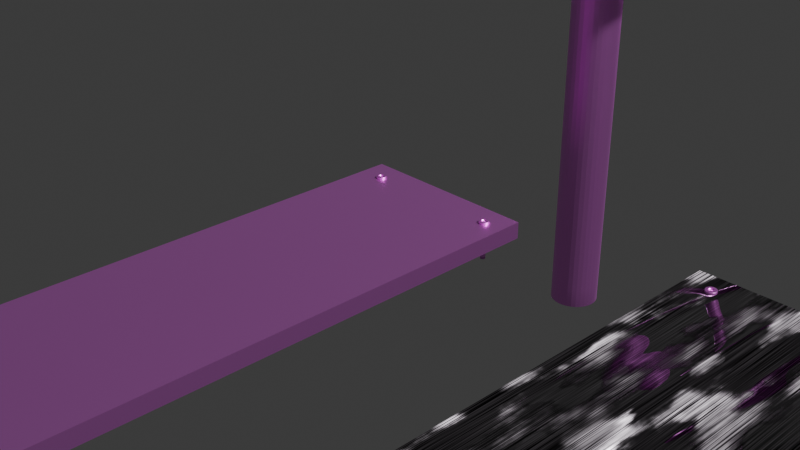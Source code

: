 # Source: 4_2_ShadingPractice1_July30th2024_MetalPlates.blend  (saved by Blender 4.2.66; exported with 4.5.12 LTS)
import bpy
from mathutils import Matrix  # noqa: F401  (used for matrix-valued properties, if any)

bpy.ops.wm.read_factory_settings(use_empty=True)
scene = bpy.context.scene
scene.name = 'Scene'

# ---- collections
col_collection = bpy.data.collections.new('Collection'); scene.collection.children.link(col_collection)

# ---- images (referenced by path relative to the original .blend; pixels are not part of the script)
import os
ASSET_DIR = os.environ.get("B2B_ASSET_DIR", "")  # directory of the original .blend (textures are referenced by path, not embedded)
HERE = os.path.dirname(os.path.abspath(__file__))  # packed textures are extracted next to this script under _unpacked/

def load_image(name, relpath, width, height, colorspace="sRGB"):
    """Load a texture the original file referenced (path relative to the .blend, or extracted next to this script)."""
    p = next((c for c in (os.path.join(HERE, relpath), os.path.join(ASSET_DIR, relpath)) if relpath and os.path.exists(c)), "")
    if p:
        img = bpy.data.images.load(p, check_existing=True)
        img.name = name
    else:  # same state as the original file: an image datablock whose file is absent (Cycles renders it pink)
        img = bpy.data.images.new(name, width, height)
        img.source = "FILE"
        img.filepath = "//" + (relpath or name)
    img.colorspace_settings.name = colorspace
    return img
img_metal_material_png_001 = load_image('metal_material.PNG.001', 'MaterialImages/metal_material.PNG', 1024, 1024, 'Non-Color')
img_metal_material_png_003 = load_image('metal_material.PNG.003', 'MaterialImages/metal_material.PNG', 1024, 1024, 'Non-Color')

# ---- materials (node trees are filled in below, after node groups)
mat_material_002 = bpy.data.materials.new('Material.002')
mat_material_002.displacement_method = 'BOTH'
mat_material_003 = bpy.data.materials.new('Material.003')
mat_material_003.displacement_method = 'BOTH'
mat_brushedmetal6 = bpy.data.materials.new('BrushedMetal6')

# ---- node groups
ng_geometry_nodes = bpy.data.node_groups.new('Geometry Nodes', 'GeometryNodeTree')
_s = ng_geometry_nodes.interface.new_socket(name='Geometry', in_out='OUTPUT', socket_type='NodeSocketGeometry')
_s = ng_geometry_nodes.interface.new_socket(name='Geometry', in_out='INPUT', socket_type='NodeSocketGeometry')
ng_geometry_nodes.is_modifier = True
# nodes of 'Geometry Nodes' reference scene objects; filled in after objects exist
ng_geometry_nodes_001 = bpy.data.node_groups.new('Geometry Nodes.001', 'GeometryNodeTree')
_s = ng_geometry_nodes_001.interface.new_socket(name='Geometry', in_out='OUTPUT', socket_type='NodeSocketGeometry')
_s = ng_geometry_nodes_001.interface.new_socket(name='Geometry', in_out='INPUT', socket_type='NodeSocketGeometry')
ng_geometry_nodes_001.is_modifier = True
# nodes of 'Geometry Nodes.001' reference scene objects; filled in after objects exist
ng_geometry_nodes_002 = bpy.data.node_groups.new('Geometry Nodes.002', 'GeometryNodeTree')
_s = ng_geometry_nodes_002.interface.new_socket(name='Geometry', in_out='OUTPUT', socket_type='NodeSocketGeometry')
_s = ng_geometry_nodes_002.interface.new_socket(name='Geometry', in_out='INPUT', socket_type='NodeSocketGeometry')
ng_geometry_nodes_002.is_modifier = True
# nodes of 'Geometry Nodes.002' reference scene objects; filled in after objects exist

# ---- material node trees
mat_material_002.use_nodes = True; mat_material_002.node_tree.nodes.clear()
_N = mat_material_002.node_tree.nodes; _L = mat_material_002.node_tree.links
n0 = _N.new('ShaderNodeBsdfPrincipled'); n0.name = 'Principled BSDF'; n0.location = (55, 274)
n0.inputs[1].default_value = 1.0
n0.inputs[2].default_value = 0.3955
n1 = _N.new('ShaderNodeOutputMaterial'); n1.name = 'Material Output'; n1.location = (418, 274)
n2 = _N.new('ShaderNodeTexImage'); n2.name = 'Image Texture'; n2.location = (-752, 252)
n2.image = img_metal_material_png_001
n3 = _N.new('ShaderNodeBrightContrast'); n3.name = 'Brightness/Contrast'; n3.location = (-428, 289)
n3.inputs[1].default_value = 0.3
n4 = _N.new('ShaderNodeTexCoord'); n4.name = 'Texture Coordinate'; n4.location = (-1282, 56)
n5 = _N.new('ShaderNodeMapping'); n5.name = 'Mapping'; n5.location = (-1068, 67)
n6 = _N.new('ShaderNodeTexImage'); n6.name = 'Image Texture.001'; n6.location = (-881, -100)
n6.image = img_metal_material_png_001
n7 = _N.new('ShaderNodeSeparateColor'); n7.name = 'Separate Color'; n7.location = (-589, -97)
n8 = _N.new('ShaderNodeTexWave'); n8.name = 'Wave Texture'; n8.location = (-625, -303)
n8.bands_direction = 'Y'
n8.inputs[1].default_value = 4.9
n9 = _N.new('ShaderNodeTexNoise'); n9.name = 'Noise Texture.002'; n9.location = (-395, -310)
n9.inputs[2].default_value = 4.7
n9.inputs[4].default_value = 0.0
n10 = _N.new('ShaderNodeBump'); n10.name = 'Bump'; n10.location = (-176, 20)
n10.inputs[0].default_value = 0.925
n10.inputs[1].default_value = 1.0
n10.inputs[2].default_value = 1.0
_L.new(n3.outputs[0], n0.inputs[0])
_L.new(n2.outputs[0], n3.inputs[0])
_L.new(n0.outputs[0], n1.inputs[0])
_L.new(n5.outputs[0], n2.inputs[0])
_L.new(n4.outputs[2], n5.inputs[0])
_L.new(n5.outputs[0], n6.inputs[0])
_L.new(n6.outputs[0], n7.inputs[0])
_L.new(n8.outputs[0], n9.inputs[0])
_L.new(n10.outputs[0], n0.inputs[5])
_L.new(n7.outputs[0], n10.inputs[3])
n1.is_active_output = True
mat_material_003.use_nodes = True; mat_material_003.node_tree.nodes.clear()
_N = mat_material_003.node_tree.nodes; _L = mat_material_003.node_tree.links
n0 = _N.new('ShaderNodeBsdfPrincipled'); n0.name = 'Principled BSDF'; n0.location = (55, 274)
n0.inputs[1].default_value = 1.0
n0.inputs[2].default_value = 0.3955
n1 = _N.new('ShaderNodeOutputMaterial'); n1.name = 'Material Output'; n1.location = (418, 274)
n2 = _N.new('ShaderNodeTexImage'); n2.name = 'Image Texture'; n2.location = (-752, 252)
n2.image = img_metal_material_png_003
n3 = _N.new('ShaderNodeBrightContrast'); n3.name = 'Brightness/Contrast'; n3.location = (-428, 289)
n3.inputs[1].default_value = 0.3
n4 = _N.new('ShaderNodeTexCoord'); n4.name = 'Texture Coordinate'; n4.location = (-1282, 56)
n5 = _N.new('ShaderNodeMapping'); n5.name = 'Mapping'; n5.location = (-1068, 67)
n6 = _N.new('ShaderNodeTexImage'); n6.name = 'Image Texture.001'; n6.location = (-881, -100)
n6.image = img_metal_material_png_003
n7 = _N.new('ShaderNodeSeparateColor'); n7.name = 'Separate Color'; n7.location = (-589, -97)
n8 = _N.new('ShaderNodeTexWave'); n8.name = 'Wave Texture'; n8.location = (-625, -303)
n8.bands_direction = 'Y'
n8.inputs[1].default_value = 4.9
n9 = _N.new('ShaderNodeTexNoise'); n9.name = 'Noise Texture.002'; n9.location = (-395, -310)
n9.inputs[2].default_value = 4.7
n9.inputs[4].default_value = 0.0
n10 = _N.new('ShaderNodeBump'); n10.name = 'Bump'; n10.location = (-176, 20)
n10.inputs[0].default_value = 0.925
n10.inputs[1].default_value = 1.0
n10.inputs[2].default_value = 1.0
_L.new(n3.outputs[0], n0.inputs[0])
_L.new(n2.outputs[0], n3.inputs[0])
_L.new(n0.outputs[0], n1.inputs[0])
_L.new(n5.outputs[0], n2.inputs[0])
_L.new(n4.outputs[2], n5.inputs[0])
_L.new(n5.outputs[0], n6.inputs[0])
_L.new(n6.outputs[0], n7.inputs[0])
_L.new(n8.outputs[0], n9.inputs[0])
_L.new(n10.outputs[0], n0.inputs[5])
_L.new(n7.outputs[0], n10.inputs[3])
n1.is_active_output = True
mat_brushedmetal6.use_nodes = True; mat_brushedmetal6.node_tree.nodes.clear()
_N = mat_brushedmetal6.node_tree.nodes; _L = mat_brushedmetal6.node_tree.links
n0 = _N.new('ShaderNodeBsdfPrincipled'); n0.name = 'Principled BSDF'; n0.location = (228, 300)
n0.distribution = 'GGX'
n0.subsurface_method = 'RANDOM_WALK_SKIN'
n0.inputs[1].default_value = 1.0
n0.inputs[3].default_value = 1.45
n0.inputs[13].default_value = 0.0
n0.inputs[27].default_value = (0.0, 0.0, 0.0, 1.0)
n0.inputs[28].default_value = 1.0
n1 = _N.new('ShaderNodeOutputMaterial'); n1.name = 'Material Output'; n1.location = (518, 300)
n2 = _N.new('ShaderNodeTexCoord'); n2.name = 'Texture Coordinate'; n2.location = (-1149, 195)
n3 = _N.new('ShaderNodeMapping'); n3.name = 'Mapping'; n3.location = (-928, 226)
n3.inputs[3].default_value = (39.6, 1.0, 1.0)
n4 = _N.new('ShaderNodeTexNoise'); n4.name = 'Noise Texture'; n4.location = (-710, 227)
n4.inputs[2].default_value = 6.4
n4.inputs[4].default_value = 0.0
n5 = _N.new('ShaderNodeTexNoise'); n5.name = 'Noise Texture.001'; n5.location = (-708, -206)
n5.inputs[2].default_value = 7.7
n5.inputs[3].default_value = 8.7
n5.inputs[4].default_value = 0.4583
n6 = _N.new('ShaderNodeValToRGB'); n6.name = 'Color Ramp'; n6.location = (-490, 233)
while len(n6.color_ramp.elements) > 1: n6.color_ramp.elements.remove(n6.color_ramp.elements[-1])
n6.color_ramp.elements[0].position = 0.3136; n6.color_ramp.elements[0].color = (0.0, 0.0, 0.0, 1.0)
_e = n6.color_ramp.elements.new(1.0); _e.color = (1.0, 1.0, 1.0, 1.0)
n7 = _N.new('ShaderNodeMix'); n7.name = 'Mix'; n7.location = (-170, 246)
n7.data_type = 'RGBA'
n7.blend_type = 'MULTIPLY'
n7.inputs[0].default_value = 1.0
n7.inputs[7].default_value = (1.0, 0.9072, 0.9985, 1.0)
n8 = _N.new('ShaderNodeMath'); n8.name = 'Math'; n8.location = (8, -54)
n8.operation = 'MULTIPLY'
n8.inputs[1].default_value = 2.3
n9 = _N.new('ShaderNodeBump'); n9.name = 'Bump'; n9.location = (-162, -372)
n9.inputs[1].default_value = 1.0
n9.inputs[2].default_value = 1.0
n10 = _N.new('ShaderNodeTexNoise'); n10.name = 'Noise Texture.002'; n10.location = (-442, -423)
n10.inputs[2].default_value = -0.5
n10.inputs[3].default_value = 3.3
n10.inputs[4].default_value = 0.0
n10.inputs[8].default_value = 7.7
n11 = _N.new('ShaderNodeValToRGB'); n11.name = 'Color Ramp.001'; n11.location = (-307, -92)
while len(n11.color_ramp.elements) > 1: n11.color_ramp.elements.remove(n11.color_ramp.elements[-1])
n11.color_ramp.elements[0].position = 0.4682; n11.color_ramp.elements[0].color = (0.0, 0.0, 0.0, 1.0)
_e = n11.color_ramp.elements.new(1.0); _e.color = (1.0, 1.0, 1.0, 1.0)
_L.new(n0.outputs[0], n1.inputs[0])
_L.new(n3.outputs[0], n4.inputs[0])
_L.new(n2.outputs[0], n3.inputs[0])
_L.new(n8.outputs[0], n0.inputs[2])
_L.new(n9.outputs[0], n0.inputs[5])
_L.new(n7.outputs[2], n0.inputs[0])
_L.new(n6.outputs[0], n7.inputs[6])
_L.new(n4.outputs[0], n6.inputs[0])
_L.new(n5.outputs[0], n11.inputs[0])
_L.new(n11.outputs[0], n8.inputs[0])
_L.new(n10.outputs[0], n9.inputs[3])
n1.is_active_output = True

# ---- world
world_world = bpy.data.worlds.new('World'); scene.world = world_world
world_world.use_nodes = True; world_world.node_tree.nodes.clear()
_N = world_world.node_tree.nodes; _L = world_world.node_tree.links
n0 = _N.new('ShaderNodeOutputWorld'); n0.name = 'World Output'; n0.location = (300, 300)
n1 = _N.new('ShaderNodeBackground'); n1.name = 'Background'; n1.location = (10, 300)
n1.inputs[0].default_value = (0.05088, 0.05088, 0.05088, 1.0)
_L.new(n1.outputs[0], n0.inputs[0])
n0.is_active_output = True
world_world.color = (0.05088, 0.05088, 0.05088)
world_world.sun_shadow_jitter_overblur = 0.0

# ---- cameras
cam_camera = bpy.data.cameras.new('Camera')
cam_camera.clip_end = 100.0
cam_camera.ortho_scale = 7.314

# ---- lights
light_light = bpy.data.lights.new('Light', 'SUN')
light_light.angle = 0.1993
light_light.energy = 7.0
light_light.shadow_soft_size = 0.1
light_light.shadow_cascade_max_distance = 1000.0

# ---- meshes
me_cylinder_002 = bpy.data.meshes.new('Cylinder.002')
me_cylinder_002.from_pydata([(0.0, 1.0, -1.0), (0.0, 1.0, 1.0), (0.1951, 0.9808, -1.0), (0.1951, 0.9808, 1.0), (0.3827, 0.9239, -1.0), (0.3827, 0.9239, 1.0), (0.5556, 0.8315, -1.0), (0.5556, 0.8315, 1.0), (0.7071, 0.7071, -1.0), (0.7071, 0.7071, 1.0), (0.8315, 0.5556, -1.0), (0.8315, 0.5556, 1.0), (0.9239, 0.3827, -1.0), (0.9239, 0.3827, 1.0), (0.9808, 0.1951, -1.0), (0.9808, 0.1951, 1.0), (1.0, 0.0, -1.0), (1.0, 0.0, 1.0), (0.9808, -0.1951, -1.0), (0.9808, -0.1951, 1.0), (0.9239, -0.3827, -1.0), (0.9239, -0.3827, 1.0), (0.8315, -0.5556, -1.0), (0.8315, -0.5556, 1.0), (0.7071, -0.7071, -1.0), (0.7071, -0.7071, 1.0), (0.5556, -0.8315, -1.0), (0.5556, -0.8315, 1.0), (0.3827, -0.9239, -1.0), (0.3827, -0.9239, 1.0), (0.1951, -0.9808, -1.0), (0.1951, -0.9808, 1.0), (0.0, -1.0, -1.0), (0.0, -1.0, 1.0), (-0.1951, -0.9808, -1.0), (-0.1951, -0.9808, 1.0), (-0.3827, -0.9239, -1.0), (-0.3827, -0.9239, 1.0), (-0.5556, -0.8315, -1.0), (-0.5556, -0.8315, 1.0), (-0.7071, -0.7071, -1.0), (-0.7071, -0.7071, 1.0), (-0.8315, -0.5556, -1.0), (-0.8315, -0.5556, 1.0), (-0.9239, -0.3827, -1.0), (-0.9239, -0.3827, 1.0), (-0.9808, -0.1951, -1.0), (-0.9808, -0.1951, 1.0), (-1.0, 0.0, -1.0), (-1.0, 0.0, 1.0), (-0.9808, 0.1951, -1.0), (-0.9808, 0.1951, 1.0), (-0.9239, 0.3827, -1.0), (-0.9239, 0.3827, 1.0), (-0.8315, 0.5556, -1.0), (-0.8315, 0.5556, 1.0), (-0.7071, 0.7071, -1.0), (-0.7071, 0.7071, 1.0), (-0.5556, 0.8315, -1.0), (-0.5556, 0.8315, 1.0), (-0.3827, 0.9239, -1.0), (-0.3827, 0.9239, 1.0), (-0.1951, 0.9808, -1.0), (-0.1951, 0.9808, 1.0), (6.131e-08, 1.915, 1.052), (0.3737, 1.879, 1.052), (0.733, 1.77, 1.052), (1.064, 1.593, 1.052), (1.354, 1.354, 1.052), (1.593, 1.064, 1.052), (1.77, 0.733, 1.052), (1.879, 0.3737, 1.052), (1.915, -1.691e-08, 1.052), (1.879, -0.3737, 1.052), (1.77, -0.733, 1.052), (1.593, -1.064, 1.052), (1.354, -1.354, 1.052), (1.064, -1.593, 1.052), (0.733, -1.77, 1.052), (0.3737, -1.879, 1.052), (6.131e-08, -1.915, 1.052), (-0.3737, -1.879, 1.052), (-0.733, -1.77, 1.052), (-1.064, -1.593, 1.052), (-1.354, -1.354, 1.052), (-1.593, -1.064, 1.052), (-1.77, -0.733, 1.052), (-1.879, -0.3737, 1.052), (-1.915, -1.691e-08, 1.052), (-1.879, 0.3737, 1.052), (-1.77, 0.733, 1.052), (-1.593, 1.064, 1.052), (-1.354, 1.354, 1.052), (-1.064, 1.593, 1.052), (-0.733, 1.77, 1.052), (-0.3737, 1.879, 1.052), (1.891e-08, 1.915, 1.23), (0.3737, 1.879, 1.23), (0.733, 1.77, 1.23), (1.064, 1.593, 1.23), (1.354, 1.354, 1.23), (1.593, 1.064, 1.23), (1.77, 0.733, 1.23), (1.879, 0.3737, 1.23), (1.915, -1.691e-08, 1.23), (1.879, -0.3737, 1.23), (1.77, -0.733, 1.23), (1.593, -1.064, 1.23), (1.354, -1.354, 1.23), (1.064, -1.593, 1.23), (0.733, -1.77, 1.23), (0.3737, -1.879, 1.23), (1.891e-08, -1.915, 1.23), (-0.3737, -1.879, 1.23), (-0.733, -1.77, 1.23), (-1.064, -1.593, 1.23), (-1.354, -1.354, 1.23), (-1.593, -1.064, 1.23), (-1.77, -0.733, 1.23), (-1.879, -0.3737, 1.23), (-1.915, -1.691e-08, 1.23), (-1.879, 0.3737, 1.23), (-1.77, 0.733, 1.23), (-1.593, 1.064, 1.23), (-1.354, 1.354, 1.23), (-1.064, 1.593, 1.23), (-0.733, 1.77, 1.23), (-0.3737, 1.879, 1.23), (6.049e-09, 0.9807, 1.23), (0.1913, 0.9618, 1.23), (0.3753, 0.906, 1.23), (0.5448, 0.8154, 1.23), (0.6935, 0.6935, 1.23), (0.8154, 0.5448, 1.23), (0.906, 0.3753, 1.23), (0.9618, 0.1913, 1.23), (0.9807, -2.684e-08, 1.23), (0.9618, -0.1913, 1.23), (0.906, -0.3753, 1.23), (0.8154, -0.5448, 1.23), (0.6935, -0.6935, 1.23), (0.5448, -0.8154, 1.23), (0.3753, -0.906, 1.23), (0.1913, -0.9618, 1.23), (6.049e-09, -0.9807, 1.23), (-0.1913, -0.9618, 1.23), (-0.3753, -0.906, 1.23), (-0.5448, -0.8154, 1.23), (-0.6935, -0.6935, 1.23), (-0.8154, -0.5448, 1.23), (-0.906, -0.3753, 1.23), (-0.9618, -0.1913, 1.23), (-0.9807, -2.684e-08, 1.23), (-0.9618, 0.1913, 1.23), (-0.906, 0.3753, 1.23), (-0.8154, 0.5448, 1.23), (-0.6935, 0.6935, 1.23), (-0.5448, 0.8154, 1.23), (-0.3753, 0.906, 1.23), (-0.1913, 0.9618, 1.23), (5.516e-07, 0.7068, 1.188), (0.1379, 0.6933, 1.188), (0.2705, 0.653, 1.188), (0.5448, 0.8154, 1.188), (0.6935, 0.6935, 1.188), (0.8154, 0.5448, 1.188), (0.906, 0.3753, 1.188), (0.9618, 0.1913, 1.188), (0.7068, 3.262e-08, 1.188), (0.6933, -0.1379, 1.188), (0.653, -0.2705, 1.188), (0.8154, -0.5448, 1.188), (0.6935, -0.6935, 1.188), (0.5448, -0.8154, 1.188), (0.3753, -0.906, 1.188), (0.1913, -0.9618, 1.188), (5.223e-07, -0.7068, 1.188), (-0.1379, -0.6933, 1.188), (-0.2705, -0.653, 1.188), (-0.5448, -0.8154, 1.188), (-0.6935, -0.6935, 1.188), (-0.8154, -0.5448, 1.188), (-0.906, -0.3753, 1.188), (-0.9618, -0.1913, 1.188), (-0.7068, 6.184e-08, 1.188), (-0.6933, 0.1379, 1.188), (-0.653, 0.2705, 1.188), (-0.8154, 0.5448, 1.188), (-0.6935, 0.6935, 1.188), (-0.5448, 0.8154, 1.188), (-0.3753, 0.906, 1.188), (-0.1913, 0.9618, 1.188), (-0.5011, 0.7649, 1.188), (-0.2899, 0.8043, 1.188), (-0.04914, 0.5841, 1.188), (0.2689, 0.5208, 1.188), (0.5757, 0.6322, 1.188), (0.7556, 0.5149, 1.188), (-0.6094, 0.5851, 1.188), (-0.3806, 0.6, 1.188), (-0.09928, 0.4244, 1.188), (0.2541, 0.3541, 1.188), (0.5812, 0.4086, 1.188), (0.787, 0.3073, 1.188), (-0.5014, 0.2714, 1.188), (-0.3307, 0.2606, 1.188), (-0.1476, 0.2384, 1.188), (0.2276, 0.1637, 1.188), (0.4053, 0.1142, 1.188), (0.5671, 0.05888, 1.188), (-0.5671, -0.05888, 1.188), (-0.4053, -0.1142, 1.188), (-0.2276, -0.1637, 1.188), (0.1476, -0.2384, 1.188), (0.3307, -0.2606, 1.188), (0.5014, -0.2714, 1.188), (-0.787, -0.3073, 1.188), (-0.5812, -0.4086, 1.188), (-0.2541, -0.3541, 1.188), (0.09929, -0.4244, 1.188), (0.3806, -0.6, 1.188), (0.6094, -0.5851, 1.188), (-0.7556, -0.5149, 1.188), (-0.5757, -0.6322, 1.188), (-0.2689, -0.5208, 1.188), (0.04914, -0.5841, 1.188), (0.2899, -0.8043, 1.188), (0.5011, -0.7649, 1.188), (5.516e-07, 0.7068, 1.167), (0.1379, 0.6933, 1.167), (0.2705, 0.653, 1.167), (0.7068, 3.262e-08, 1.167), (0.6933, -0.1379, 1.167), (0.653, -0.2705, 1.167), (5.223e-07, -0.7068, 1.167), (-0.1379, -0.6933, 1.167), (-0.2705, -0.653, 1.167), (-0.7068, 6.184e-08, 1.167), (-0.6933, 0.1379, 1.167), (-0.653, 0.2705, 1.167), (-0.04914, 0.5841, 1.167), (0.1122, 0.5642, 1.167), (0.2689, 0.5208, 1.167), (-0.09928, 0.4244, 1.167), (0.07916, 0.398, 1.167), (0.2541, 0.3541, 1.167), (-0.5014, 0.2714, 1.167), (-0.3307, 0.2606, 1.167), (-0.1476, 0.2384, 1.167), (0.04091, 0.2057, 1.167), (0.2276, 0.1637, 1.167), (0.4053, 0.1142, 1.167), (0.5671, 0.05888, 1.167), (-0.5447, 0.1083, 1.167), (-0.3752, 0.07463, 1.167), (-0.1913, 0.03805, 1.167), (5.944e-07, 1.287e-08, 1.167), (0.1913, -0.03805, 1.167), (0.3752, -0.07463, 1.167), (0.5447, -0.1083, 1.167), (-0.5671, -0.05888, 1.167), (-0.4053, -0.1142, 1.167), (-0.2276, -0.1637, 1.167), (-0.04091, -0.2057, 1.167), (0.1476, -0.2384, 1.167), (0.3307, -0.2606, 1.167), (0.5014, -0.2714, 1.167), (-0.2541, -0.3541, 1.167), (-0.07916, -0.398, 1.167), (0.09929, -0.4244, 1.167), (-0.2689, -0.5208, 1.167), (-0.1122, -0.5642, 1.167), (0.04914, -0.5841, 1.167)], [], [(0, 1, 3, 2), (2, 3, 5, 4), (4, 5, 7, 6), (6, 7, 9, 8), (8, 9, 11, 10), (10, 11, 13, 12), (12, 13, 15, 14), (14, 15, 17, 16), (16, 17, 19, 18), (18, 19, 21, 20), (20, 21, 23, 22), (22, 23, 25, 24), (24, 25, 27, 26), (26, 27, 29, 28), (28, 29, 31, 30), (30, 31, 33, 32), (32, 33, 35, 34), (34, 35, 37, 36), (36, 37, 39, 38), (38, 39, 41, 40), (40, 41, 43, 42), (42, 43, 45, 44), (44, 45, 47, 46), (46, 47, 49, 48), (48, 49, 51, 50), (50, 51, 53, 52), (52, 53, 55, 54), (54, 55, 57, 56), (56, 57, 59, 58), (58, 59, 61, 60), (15, 13, 70, 71), (60, 61, 63, 62), (62, 63, 1, 0), (0, 2, 4, 6, 8, 10, 12, 14, 16, 18, 20, 22, 24, 26, 28, 30, 32, 34, 36, 38, 40, 42, 44, 46, 48, 50, 52, 54, 56, 58, 60, 62), (69, 68, 100, 101), (33, 31, 79, 80), (51, 49, 88, 89), (7, 5, 66, 67), (25, 23, 75, 76), (43, 41, 84, 85), (61, 59, 93, 94), (17, 15, 71, 72), (35, 33, 80, 81), (53, 51, 89, 90), (9, 7, 67, 68), (27, 25, 76, 77), (45, 43, 85, 86), (63, 61, 94, 95), (19, 17, 72, 73), (37, 35, 81, 82), (55, 53, 90, 91), (11, 9, 68, 69), (29, 27, 77, 78), (47, 45, 86, 87), (3, 1, 64, 65), (1, 63, 95, 64), (21, 19, 73, 74), (39, 37, 82, 83), (57, 55, 91, 92), (13, 11, 69, 70), (31, 29, 78, 79), (49, 47, 87, 88), (5, 3, 65, 66), (23, 21, 74, 75), (41, 39, 83, 84), (59, 57, 92, 93), (104, 103, 135, 136), (64, 95, 127, 96), (83, 82, 114, 115), (70, 69, 101, 102), (84, 83, 115, 116), (71, 70, 102, 103), (85, 84, 116, 117), (72, 71, 103, 104), (86, 85, 117, 118), (73, 72, 104, 105), (87, 86, 118, 119), (74, 73, 105, 106), (88, 87, 119, 120), (75, 74, 106, 107), (89, 88, 120, 121), (76, 75, 107, 108), (90, 89, 121, 122), (77, 76, 108, 109), (91, 90, 122, 123), (78, 77, 109, 110), (65, 64, 96, 97), (92, 91, 123, 124), (79, 78, 110, 111), (66, 65, 97, 98), (93, 92, 124, 125), (80, 79, 111, 112), (67, 66, 98, 99), (94, 93, 125, 126), (81, 80, 112, 113), (68, 67, 99, 100), (95, 94, 126, 127), (82, 81, 113, 114), (118, 117, 149, 150), (105, 104, 136, 137), (119, 118, 150, 151), (106, 105, 137, 138), (120, 119, 151, 152), (107, 106, 138, 139), (121, 120, 152, 153), (108, 107, 139, 140), (122, 121, 153, 154), (109, 108, 140, 141), (123, 122, 154, 155), (110, 109, 141, 142), (97, 96, 128, 129), (124, 123, 155, 156), (111, 110, 142, 143), (98, 97, 129, 130), (125, 124, 156, 157), (112, 111, 143, 144), (99, 98, 130, 131), (126, 125, 157, 158), (113, 112, 144, 145), (100, 99, 131, 132), (127, 126, 158, 159), (114, 113, 145, 146), (101, 100, 132, 133), (96, 127, 159, 128), (115, 114, 146, 147), (102, 101, 133, 134), (116, 115, 147, 148), (103, 102, 134, 135), (117, 116, 148, 149), (139, 138, 170, 171), (153, 152, 184, 185), (140, 139, 171, 172), (154, 153, 185, 186), (141, 140, 172, 173), (155, 154, 186, 187), (142, 141, 173, 174), (129, 128, 160, 161), (156, 155, 187, 188), (143, 142, 174, 175), (130, 129, 161, 162), (157, 156, 188, 189), (144, 143, 175, 176), (131, 130, 162, 163), (158, 157, 189, 190), (145, 144, 176, 177), (132, 131, 163, 164), (159, 158, 190, 191), (146, 145, 177, 178), (133, 132, 164, 165), (128, 159, 191, 160), (147, 146, 178, 179), (134, 133, 165, 166), (148, 147, 179, 180), (135, 134, 166, 167), (149, 148, 180, 181), (136, 135, 167, 168), (150, 149, 181, 182), (137, 136, 168, 169), (151, 150, 182, 183), (138, 137, 169, 170), (152, 151, 183, 184), (189, 188, 192, 190), (188, 187, 198, 192), (187, 186, 204, 198), (160, 194, 240, 228), (214, 215, 266, 265), (184, 183, 216, 210), (183, 182, 222, 216), (182, 181, 180, 222), (190, 192, 193, 191), (192, 198, 199, 193), (198, 204, 205, 199), (219, 213, 264, 269), (162, 161, 229, 230), (210, 216, 217, 211), (216, 222, 223, 217), (222, 180, 179, 223), (191, 193, 194, 160), (193, 199, 200, 194), (199, 205, 206, 200), (204, 186, 239, 246), (224, 178, 236, 270), (211, 217, 218, 212), (217, 223, 224, 218), (223, 179, 178, 224), (161, 160, 228, 229), (218, 224, 270, 267), (213, 214, 265, 264), (215, 170, 233, 266), (186, 185, 238, 239), (212, 218, 267, 262), (185, 184, 237, 238), (209, 208, 251, 252), (168, 209, 252, 231), (208, 207, 250, 251), (170, 169, 232, 233), (207, 201, 245, 250), (211, 212, 262, 261), (169, 168, 231, 232), (210, 211, 261, 260), (201, 195, 242, 245), (162, 195, 196, 163), (195, 201, 202, 196), (201, 207, 208, 202), (200, 206, 248, 243), (184, 210, 260, 237), (213, 219, 220, 214), (219, 225, 226, 220), (225, 176, 175, 226), (163, 196, 197, 164), (196, 202, 203, 197), (202, 208, 209, 203), (195, 162, 230, 242), (206, 205, 247, 248), (214, 220, 221, 215), (220, 226, 227, 221), (226, 175, 174, 227), (164, 197, 166, 165), (197, 203, 167, 166), (203, 209, 168, 167), (176, 225, 272, 234), (178, 177, 235, 236), (215, 221, 171, 170), (221, 227, 172, 171), (227, 174, 173, 172), (239, 238, 253, 246), (238, 237, 260, 253), (246, 253, 254, 247), (253, 260, 261, 254), (247, 254, 255, 248), (254, 261, 262, 255), (228, 240, 241, 229), (240, 243, 244, 241), (243, 248, 249, 244), (248, 255, 256, 249), (255, 262, 263, 256), (262, 267, 268, 263), (267, 270, 271, 268), (270, 236, 235, 271), (229, 241, 242, 230), (241, 244, 245, 242), (244, 249, 250, 245), (249, 256, 257, 250), (256, 263, 264, 257), (263, 268, 269, 264), (268, 271, 272, 269), (271, 235, 234, 272), (250, 257, 258, 251), (257, 264, 265, 258), (251, 258, 259, 252), (258, 265, 266, 259), (252, 259, 232, 231), (259, 266, 233, 232), (205, 204, 246, 247), (177, 176, 234, 235), (225, 219, 269, 272), (194, 200, 243, 240)])
me_cylinder_002.polygons.foreach_set('use_smooth', [True] * 257)
_uv = me_cylinder_002.uv_layers.new(name='UVMap')
_uv.uv.foreach_set('vector', [0.5866, 0.9722, 0.5866, 0.712, 0.6041, 0.712, 0.6041, 0.9722, 0.6041, 0.9722, 0.6041, 0.712, 0.6205, 0.712, 0.6205, 0.9722, 0.6205, 0.9722, 0.6205, 0.712, 0.6354, 0.712, 0.6354, 0.9722, 0.2777, 1.0, 0.1508, 1.0, 0.1508, 0.9742, 0.2777, 0.9742, 0.2777, 0.9742, 0.1508, 0.9742, 0.1508, 0.9438, 0.2777, 0.9438, 0.2777, 0.9438, 0.1508, 0.9438, 0.1508, 0.9101, 0.2777, 0.9101, 0.2777, 0.9101, 0.1508, 0.9101, 0.1508, 0.8742, 0.2777, 0.8742, 0.2777, 0.8742, 0.1508, 0.8742, 0.1508, 0.8377, 0.2777, 0.8377, 0.2777, 0.8377, 0.1508, 0.8377, 0.1508, 0.8019, 0.2777, 0.8019, 0.2777, 0.8019, 0.1508, 0.8019, 0.1508, 0.7682, 0.2777, 0.7682, 0.2777, 0.7682, 0.1508, 0.7682, 0.1508, 0.7378, 0.2777, 0.7378, 0.2777, 0.7378, 0.1508, 0.7378, 0.1508, 0.712, 0.2777, 0.712, 0.4047, 1.0, 0.2777, 1.0, 0.2777, 0.9742, 0.4047, 0.9742, 0.4047, 0.9742, 0.2777, 0.9742, 0.2777, 0.9438, 0.4047, 0.9438, 0.4047, 0.9438, 0.2777, 0.9438, 0.2777, 0.9101, 0.4047, 0.9101, 0.4047, 0.9101, 0.2777, 0.9101, 0.2777, 0.8742, 0.4047, 0.8742, 0.4047, 0.8742, 0.2777, 0.8742, 0.2777, 0.8377, 0.4047, 0.8377, 0.4047, 0.8377, 0.2777, 0.8377, 0.2777, 0.8019, 0.4047, 0.8019, 0.4047, 0.8019, 0.2777, 0.8019, 0.2777, 0.7682, 0.4047, 0.7682, 0.4047, 0.7682, 0.2777, 0.7682, 0.2777, 0.7378, 0.4047, 0.7378, 0.4047, 0.7378, 0.2777, 0.7378, 0.2777, 0.712, 0.4047, 0.712, 0.4047, 0.9722, 0.4047, 0.712, 0.4195, 0.712, 0.4195, 0.9722, 0.4195, 0.9722, 0.4195, 0.712, 0.436, 0.712, 0.436, 0.9722, 0.436, 0.9722, 0.436, 0.712, 0.4535, 0.712, 0.4535, 0.9722, 0.4535, 0.9722, 0.4535, 0.712, 0.4713, 0.712, 0.4713, 0.9722, 0.4713, 0.9722, 0.4713, 0.712, 0.4888, 0.712, 0.4888, 0.9722, 0.4888, 0.9722, 0.4888, 0.712, 0.5052, 0.712, 0.5052, 0.9722, 0.5052, 0.9722, 0.5052, 0.712, 0.52, 0.712, 0.52, 0.9722, 0.52, 0.9722, 0.52, 0.712, 0.5349, 0.712, 0.5349, 0.9722, 0.5349, 0.9722, 0.5349, 0.712, 0.5513, 0.712, 0.5513, 0.9722, 0.2536, 0.1754, 0.2421, 0.1877, 0.2146, 0.03364, 0.2367, 0.01018, 0.5513, 0.9722, 0.5513, 0.712, 0.5688, 0.712, 0.5688, 0.9722, 0.5688, 0.9722, 0.5688, 0.712, 0.5866, 0.712, 0.5866, 0.9722, 0.636, 0.1948, 0.636, 0.1584, 0.6385, 0.123, 0.6432, 0.09003, 0.6502, 0.06075, 0.659, 0.03629, 0.6694, 0.01757, 0.6809, 0.005314, 0.6931, -1.543e-09, 0.7056, 0.001829, 0.7178, 0.01073, 0.7294, 0.02636, 0.7397, 0.04812, 0.7486, 0.07518, 0.7555, 0.1065, 0.7603, 0.1408, 0.7627, 0.1769, 0.7627, 0.2134, 0.7603, 0.2487, 0.7555, 0.2817, 0.7486, 0.311, 0.7397, 0.3354, 0.7294, 0.3542, 0.7178, 0.3664, 0.7056, 0.3717, 0.6931, 0.3699, 0.6809, 0.361, 0.6694, 0.3454, 0.659, 0.3236, 0.6502, 0.2965, 0.6432, 0.2652, 0.6385, 0.2309, 0.7853, 0.444, 0.7853, 0.5022, 0.774, 0.5022, 0.774, 0.444, 0.3354, 0.3471, 0.333, 0.311, 0.3887, 0.2698, 0.3934, 0.3389, 0.2658, 0.54, 0.2783, 0.5418, 0.284, 0.712, 0.2601, 0.7085, 0.2159, 0.2602, 0.2112, 0.2931, 0.1554, 0.2356, 0.1646, 0.1724, 0.3124, 0.2182, 0.3021, 0.1965, 0.3295, 0.05049, 0.3494, 0.09217, 0.3124, 0.5056, 0.3213, 0.4811, 0.3663, 0.5956, 0.3494, 0.6425, 0.2159, 0.4354, 0.2229, 0.4667, 0.1778, 0.568, 0.1646, 0.508, 0.2658, 0.1701, 0.2536, 0.1754, 0.2367, 0.01018, 0.2601, 7.927e-09, 0.3354, 0.3835, 0.3354, 0.3471, 0.3934, 0.3389, 0.3934, 0.4087, 0.2536, 0.5311, 0.2658, 0.54, 0.2601, 0.7085, 0.2367, 0.6914, 0.2229, 0.2309, 0.2159, 0.2602, 0.1646, 0.1724, 0.1778, 0.1164, 0.3213, 0.2453, 0.3124, 0.2182, 0.3494, 0.09217, 0.3663, 0.144, 0.3021, 0.5243, 0.3124, 0.5056, 0.3494, 0.6425, 0.3295, 0.6783, 0.2112, 0.401, 0.2159, 0.4354, 0.1646, 0.508, 0.1554, 0.4422, 0.2783, 0.172, 0.2658, 0.1701, 0.2601, 7.927e-09, 0.284, 0.003503, 0.333, 0.4189, 0.3354, 0.3835, 0.3934, 0.4087, 0.3887, 0.4764, 0.2421, 0.5155, 0.2536, 0.5311, 0.2367, 0.6914, 0.2146, 0.6615, 0.2317, 0.2064, 0.2229, 0.2309, 0.1778, 0.1164, 0.1947, 0.0695, 0.3282, 0.2766, 0.3213, 0.2453, 0.3663, 0.144, 0.3796, 0.204, 0.2905, 0.5365, 0.3021, 0.5243, 0.3295, 0.6783, 0.3075, 0.7018, 0.2087, 0.3285, 0.2087, 0.3649, 0.1508, 0.3731, 0.1508, 0.3033, 0.2087, 0.3649, 0.2112, 0.401, 0.1554, 0.4422, 0.1508, 0.3731, 0.2905, 0.1809, 0.2783, 0.172, 0.284, 0.003503, 0.3075, 0.02055, 0.3282, 0.4518, 0.333, 0.4189, 0.3887, 0.4764, 0.3796, 0.5395, 0.2317, 0.4937, 0.2421, 0.5155, 0.2146, 0.6615, 0.1947, 0.6198, 0.2421, 0.1877, 0.2317, 0.2064, 0.1947, 0.0695, 0.2146, 0.03364, 0.333, 0.311, 0.3282, 0.2766, 0.3796, 0.204, 0.3887, 0.2698, 0.2783, 0.5418, 0.2905, 0.5365, 0.3075, 0.7018, 0.284, 0.712, 0.2112, 0.2931, 0.2087, 0.3285, 0.1508, 0.3033, 0.1554, 0.2356, 0.3021, 0.1965, 0.2905, 0.1809, 0.3075, 0.02055, 0.3295, 0.05049, 0.3213, 0.4811, 0.3282, 0.4518, 0.3796, 0.5395, 0.3663, 0.5956, 0.2229, 0.4667, 0.2317, 0.4937, 0.1947, 0.6198, 0.1778, 0.568, 0.5267, 0.712, 0.5028, 0.7085, 0.5086, 0.5365, 0.5208, 0.5383, 0.7965, 0.2409, 0.7965, 0.3108, 0.7853, 0.3108, 0.7853, 0.2409, 0.774, 0.1076, 0.774, 0.1723, 0.7627, 0.1723, 0.7627, 0.1076, 0.7853, 0.3794, 0.7853, 0.444, 0.774, 0.444, 0.774, 0.3794, 0.774, 0.04946, 0.774, 0.1076, 0.7627, 0.1076, 0.7627, 0.04946, 0.7853, 0.3108, 0.7853, 0.3794, 0.774, 0.3794, 0.774, 0.3108, 0.774, 2.981e-08, 0.774, 0.04946, 0.7627, 0.04946, 0.7627, 2.807e-08, 0.7853, 0.2409, 0.7853, 0.3108, 0.774, 0.3108, 0.774, 0.2409, 0.8078, 0.3946, 0.8078, 0.4527, 0.7965, 0.4527, 0.7965, 0.3946, 0.7853, 0.1723, 0.7853, 0.2409, 0.774, 0.2409, 0.774, 0.1723, 0.8078, 0.33, 0.8078, 0.3946, 0.7965, 0.3946, 0.7965, 0.33, 0.7853, 0.1076, 0.7853, 0.1723, 0.774, 0.1723, 0.774, 0.1076, 0.8078, 0.2613, 0.8078, 0.33, 0.7965, 0.33, 0.7965, 0.2613, 0.7853, 0.04946, 0.7853, 0.1076, 0.774, 0.1076, 0.774, 0.04946, 0.8078, 0.1914, 0.8078, 0.2613, 0.7965, 0.2613, 0.7965, 0.1914, 0.7853, -1.286e-08, 0.7853, 0.04946, 0.774, 0.04946, 0.774, -1.46e-08, 0.8078, 0.1228, 0.8078, 0.1914, 0.7965, 0.1914, 0.7965, 0.1228, 0.774, 0.5022, 0.774, 0.5517, 0.7627, 0.5517, 0.7627, 0.5022, 0.8078, 0.05816, 0.8078, 0.1228, 0.7965, 0.1228, 0.7965, 0.05816, 0.774, 0.444, 0.774, 0.5022, 0.7627, 0.5022, 0.7627, 0.444, 0.7965, 0.1723, 0.7965, 0.2409, 0.7853, 0.2409, 0.7853, 0.1723, 0.8078, 1.284e-08, 0.8078, 0.05816, 0.7965, 0.05816, 0.7965, 1.11e-08, 0.774, 0.3794, 0.774, 0.444, 0.7627, 0.444, 0.7627, 0.3794, 0.7965, 0.1076, 0.7965, 0.1723, 0.7853, 0.1723, 0.7853, 0.1076, 0.7965, 0.444, 0.7965, 0.5022, 0.7853, 0.5022, 0.7853, 0.444, 0.774, 0.3108, 0.774, 0.3794, 0.7627, 0.3794, 0.7627, 0.3108, 0.7965, 0.04946, 0.7965, 0.1076, 0.7853, 0.1076, 0.7853, 0.04946, 0.7965, 0.3794, 0.7965, 0.444, 0.7853, 0.444, 0.7853, 0.3794, 0.774, 0.2409, 0.774, 0.3108, 0.7627, 0.3108, 0.7627, 0.2409, 0.7965, -1.111e-08, 0.7965, 0.04946, 0.7853, 0.04946, 0.7853, -1.286e-08, 0.7965, 0.3108, 0.7965, 0.3794, 0.7853, 0.3794, 0.7853, 0.3108, 0.774, 0.1723, 0.774, 0.2409, 0.7627, 0.2409, 0.7627, 0.1723, 0.5501, 0.02055, 0.5722, 0.05049, 0.5441, 0.1996, 0.5328, 0.1842, 0.5501, 0.7018, 0.5267, 0.712, 0.5208, 0.5383, 0.5328, 0.533, 0.5267, 0.003503, 0.5501, 0.02055, 0.5328, 0.1842, 0.5208, 0.1755, 0.5722, 0.6783, 0.5501, 0.7018, 0.5328, 0.533, 0.5441, 0.521, 0.5028, 5.007e-09, 0.5267, 0.003503, 0.5208, 0.1755, 0.5086, 0.1737, 0.592, 0.6425, 0.5722, 0.6783, 0.5441, 0.521, 0.5543, 0.5027, 0.4793, 0.01018, 0.5028, 5.007e-09, 0.5086, 0.1737, 0.4966, 0.1789, 0.6089, 0.5956, 0.592, 0.6425, 0.5543, 0.5027, 0.563, 0.4787, 0.4572, 0.03364, 0.4793, 0.01018, 0.4966, 0.1789, 0.4853, 0.1909, 0.6222, 0.5395, 0.6089, 0.5956, 0.563, 0.4787, 0.5698, 0.45, 0.4374, 0.0695, 0.4572, 0.03364, 0.4853, 0.1909, 0.4751, 0.2093, 0.6314, 0.4764, 0.6222, 0.5395, 0.5698, 0.45, 0.5744, 0.4176, 0.398, 0.4422, 0.3934, 0.3731, 0.4526, 0.3647, 0.455, 0.4001, 0.4205, 0.1164, 0.4374, 0.0695, 0.4751, 0.2093, 0.4665, 0.2333, 0.636, 0.4087, 0.6314, 0.4764, 0.5744, 0.4176, 0.5768, 0.383, 0.4072, 0.508, 0.398, 0.4422, 0.455, 0.4001, 0.4597, 0.4338, 0.4072, 0.1724, 0.4205, 0.1164, 0.4665, 0.2333, 0.4597, 0.262, 0.636, 0.3389, 0.636, 0.4087, 0.5768, 0.383, 0.5768, 0.3472, 0.4205, 0.568, 0.4072, 0.508, 0.4597, 0.4338, 0.4665, 0.4645, 0.398, 0.2356, 0.4072, 0.1724, 0.4597, 0.262, 0.455, 0.2943, 0.6314, 0.2698, 0.636, 0.3389, 0.5768, 0.3472, 0.5744, 0.3118, 0.4374, 0.6198, 0.4205, 0.568, 0.4665, 0.4645, 0.4751, 0.4911, 0.3934, 0.3033, 0.398, 0.2356, 0.455, 0.2943, 0.4526, 0.329, 0.6222, 0.204, 0.6314, 0.2698, 0.5744, 0.3118, 0.5698, 0.2781, 0.4572, 0.6615, 0.4374, 0.6198, 0.4751, 0.4911, 0.4853, 0.5124, 0.3934, 0.3731, 0.3934, 0.3033, 0.4526, 0.329, 0.4526, 0.3647, 0.6089, 0.144, 0.6222, 0.204, 0.5698, 0.2781, 0.563, 0.2474, 0.4793, 0.6914, 0.4572, 0.6615, 0.4853, 0.5124, 0.4966, 0.5277, 0.592, 0.09217, 0.6089, 0.144, 0.563, 0.2474, 0.5543, 0.2209, 0.5028, 0.7085, 0.4793, 0.6914, 0.4966, 0.5277, 0.5086, 0.5365, 0.5722, 0.05049, 0.592, 0.09217, 0.5543, 0.2209, 0.5441, 0.1996, 0.7681, 0.7537, 0.7681, 0.7206, 0.7707, 0.7206, 0.7707, 0.7537, 0.7627, 0.7459, 0.7627, 0.7108, 0.7654, 0.7108, 0.7654, 0.7459, 0.7681, 0.7835, 0.7681, 0.7537, 0.7707, 0.7537, 0.7707, 0.7835, 0.7627, 0.779, 0.7627, 0.7459, 0.7654, 0.7459, 0.7654, 0.779, 0.7707, 0.5814, 0.7707, 0.5517, 0.7734, 0.5517, 0.7734, 0.5814, 0.7627, 0.8088, 0.7627, 0.779, 0.7654, 0.779, 0.7654, 0.8088, 0.7707, 0.6145, 0.7707, 0.5814, 0.7734, 0.5814, 0.7734, 0.6145, 0.7654, 0.7108, 0.7654, 0.675, 0.7681, 0.675, 0.7681, 0.7108, 0.7627, 0.8341, 0.7627, 0.8088, 0.7654, 0.8088, 0.7654, 0.8341, 0.7707, 0.6497, 0.7707, 0.6145, 0.7734, 0.6145, 0.7734, 0.6497, 0.7654, 0.7459, 0.7654, 0.7108, 0.7681, 0.7108, 0.7681, 0.7459, 0.7654, 0.577, 0.7654, 0.5517, 0.7681, 0.5517, 0.7681, 0.577, 0.7707, 0.6855, 0.7707, 0.6497, 0.7734, 0.6497, 0.7734, 0.6855, 0.7654, 0.779, 0.7654, 0.7459, 0.7681, 0.7459, 0.7681, 0.779, 0.7654, 0.6068, 0.7654, 0.577, 0.7681, 0.577, 0.7681, 0.6068, 0.7707, 0.7206, 0.7707, 0.6855, 0.7734, 0.6855, 0.7734, 0.7206, 0.7654, 0.8088, 0.7654, 0.779, 0.7681, 0.779, 0.7681, 0.8088, 0.7654, 0.6399, 0.7654, 0.6068, 0.7681, 0.6068, 0.7681, 0.6399, 0.7707, 0.7537, 0.7707, 0.7206, 0.7734, 0.7206, 0.7734, 0.7537, 0.7654, 0.8341, 0.7654, 0.8088, 0.7681, 0.8088, 0.7681, 0.8341, 0.7654, 0.675, 0.7654, 0.6399, 0.7681, 0.6399, 0.7681, 0.675, 0.7707, 0.7835, 0.7707, 0.7537, 0.7734, 0.7537, 0.7734, 0.7835, 0.7681, 0.5814, 0.7681, 0.5517, 0.7707, 0.5517, 0.7707, 0.5814, 0.7627, 0.577, 0.7627, 0.5517, 0.7654, 0.5517, 0.7654, 0.577, 0.7681, 0.6145, 0.7681, 0.5814, 0.7707, 0.5814, 0.7707, 0.6145, 0.7627, 0.6068, 0.7627, 0.577, 0.7654, 0.577, 0.7654, 0.6068, 0.7681, 0.6497, 0.7681, 0.6145, 0.7707, 0.6145, 0.7707, 0.6497, 0.7627, 0.6399, 0.7627, 0.6068, 0.7654, 0.6068, 0.7654, 0.6399, 0.7681, 0.6855, 0.7681, 0.6497, 0.7707, 0.6497, 0.7707, 0.6855, 0.7627, 0.675, 0.7627, 0.6399, 0.7654, 0.6399, 0.7654, 0.675, 0.7681, 0.7206, 0.7681, 0.6855, 0.7707, 0.6855, 0.7707, 0.7206, 0.7627, 0.7108, 0.7627, 0.675, 0.7654, 0.675, 0.7654, 0.7108, 0.6431, 0.46, 0.6499, 0.4313, 0.6466, 0.4677, 0.6384, 0.4923, 0.6499, 0.4313, 0.6585, 0.4073, 0.6573, 0.4459, 0.6466, 0.4677, 0.6585, 0.4073, 0.6687, 0.3889, 0.6699, 0.4281, 0.6573, 0.4459, 0.636, 0.5628, 0.6464, 0.5486, 0.6464, 0.5486, 0.636, 0.5628, 0.7239, 0.636, 0.7263, 0.6799, 0.7263, 0.6799, 0.7239, 0.636, 0.692, 0.3717, 0.7043, 0.3735, 0.7127, 0.405, 0.6984, 0.407, 0.7043, 0.3735, 0.7163, 0.3822, 0.726, 0.409, 0.7127, 0.405, 0.7163, 0.3822, 0.7276, 0.3976, 0.7377, 0.4189, 0.726, 0.409, 0.6384, 0.4923, 0.6466, 0.4677, 0.6454, 0.5073, 0.636, 0.527, 0.6466, 0.4677, 0.6573, 0.4459, 0.6578, 0.4886, 0.6454, 0.5073, 0.6573, 0.4459, 0.6699, 0.4281, 0.6724, 0.4719, 0.6578, 0.4886, 0.7363, 0.5743, 0.7204, 0.5891, 0.7204, 0.5891, 0.7363, 0.5743, 0.7681, 0.7459, 0.7681, 0.7108, 0.7681, 0.7108, 0.7681, 0.7459, 0.6984, 0.407, 0.7127, 0.405, 0.7204, 0.4423, 0.7047, 0.4481, 0.7127, 0.405, 0.726, 0.409, 0.7346, 0.4413, 0.7204, 0.4423, 0.726, 0.409, 0.7377, 0.4189, 0.7464, 0.4454, 0.7346, 0.4413, 0.636, 0.527, 0.6454, 0.5073, 0.6464, 0.5486, 0.636, 0.5628, 0.6454, 0.5073, 0.6578, 0.4886, 0.66, 0.5336, 0.6464, 0.5486, 0.6578, 0.4886, 0.6724, 0.4719, 0.6759, 0.5189, 0.66, 0.5336, 0.6699, 0.4281, 0.6687, 0.3889, 0.6687, 0.3889, 0.6699, 0.4281, 0.7416, 0.4782, 0.7532, 0.4761, 0.7532, 0.4761, 0.7416, 0.4782, 0.7047, 0.4481, 0.7204, 0.4423, 0.7271, 0.4841, 0.7106, 0.4933, 0.7204, 0.4423, 0.7346, 0.4413, 0.7416, 0.4782, 0.7271, 0.4841, 0.7346, 0.4413, 0.7464, 0.4454, 0.7532, 0.4761, 0.7416, 0.4782, 0.7681, 0.7108, 0.7681, 0.675, 0.7681, 0.675, 0.7681, 0.7108, 0.7271, 0.4841, 0.7416, 0.4782, 0.7416, 0.4782, 0.7271, 0.4841, 0.7204, 0.5891, 0.7239, 0.636, 0.7239, 0.636, 0.7204, 0.5891, 0.7263, 0.6799, 0.7276, 0.719, 0.7276, 0.719, 0.7263, 0.6799, 0.7654, 0.779, 0.7654, 0.7459, 0.7654, 0.7459, 0.7654, 0.779, 0.7106, 0.4933, 0.7271, 0.4841, 0.7271, 0.4841, 0.7106, 0.4933, 0.7654, 0.7459, 0.7654, 0.7108, 0.7654, 0.7108, 0.7654, 0.7459, 0.6979, 0.701, 0.6916, 0.6599, 0.6916, 0.6599, 0.6979, 0.701, 0.7043, 0.7363, 0.6979, 0.701, 0.6979, 0.701, 0.7043, 0.7363, 0.6916, 0.6599, 0.6857, 0.6147, 0.6857, 0.6147, 0.6916, 0.6599, 0.7707, 0.7206, 0.7707, 0.6855, 0.7707, 0.6855, 0.7707, 0.7206, 0.6857, 0.6147, 0.6692, 0.6239, 0.6692, 0.6239, 0.6857, 0.6147, 0.7047, 0.4481, 0.7106, 0.4933, 0.7106, 0.4933, 0.7047, 0.4481, 0.7707, 0.6855, 0.7707, 0.6497, 0.7707, 0.6497, 0.7707, 0.6855, 0.6984, 0.407, 0.7047, 0.4481, 0.7047, 0.4481, 0.6984, 0.407, 0.6692, 0.6239, 0.6547, 0.6298, 0.6547, 0.6298, 0.6692, 0.6239, 0.6431, 0.6318, 0.6547, 0.6298, 0.6617, 0.6666, 0.6499, 0.6625, 0.6547, 0.6298, 0.6692, 0.6239, 0.6759, 0.6657, 0.6617, 0.6666, 0.6692, 0.6239, 0.6857, 0.6147, 0.6916, 0.6599, 0.6759, 0.6657, 0.66, 0.5336, 0.6759, 0.5189, 0.6759, 0.5189, 0.66, 0.5336, 0.692, 0.3717, 0.6984, 0.407, 0.6984, 0.407, 0.692, 0.3717, 0.7204, 0.5891, 0.7363, 0.5743, 0.7385, 0.6194, 0.7239, 0.636, 0.7363, 0.5743, 0.7499, 0.5594, 0.7509, 0.6007, 0.7385, 0.6194, 0.7499, 0.5594, 0.7603, 0.5452, 0.7603, 0.581, 0.7509, 0.6007, 0.6499, 0.6625, 0.6617, 0.6666, 0.6702, 0.699, 0.6585, 0.6891, 0.6617, 0.6666, 0.6759, 0.6657, 0.6836, 0.703, 0.6702, 0.699, 0.6759, 0.6657, 0.6916, 0.6599, 0.6979, 0.701, 0.6836, 0.703, 0.6547, 0.6298, 0.6431, 0.6318, 0.6431, 0.6318, 0.6547, 0.6298, 0.6759, 0.5189, 0.6724, 0.4719, 0.6724, 0.4719, 0.6759, 0.5189, 0.7239, 0.636, 0.7385, 0.6194, 0.739, 0.662, 0.7263, 0.6799, 0.7385, 0.6194, 0.7509, 0.6007, 0.7497, 0.6403, 0.739, 0.662, 0.7509, 0.6007, 0.7603, 0.581, 0.7579, 0.6157, 0.7497, 0.6403, 0.6585, 0.6891, 0.6702, 0.699, 0.68, 0.7257, 0.6687, 0.7104, 0.6702, 0.699, 0.6836, 0.703, 0.692, 0.7345, 0.68, 0.7257, 0.6836, 0.703, 0.6979, 0.701, 0.7043, 0.7363, 0.692, 0.7345, 0.7603, 0.5452, 0.7499, 0.5594, 0.7499, 0.5594, 0.7603, 0.5452, 0.7734, 0.7537, 0.7734, 0.7206, 0.7734, 0.7206, 0.7734, 0.7537, 0.7263, 0.6799, 0.739, 0.662, 0.7377, 0.7007, 0.7276, 0.719, 0.739, 0.662, 0.7497, 0.6403, 0.7464, 0.6767, 0.7377, 0.7007, 0.7497, 0.6403, 0.7579, 0.6157, 0.7532, 0.648, 0.7464, 0.6767, 0.6687, 0.3889, 0.68, 0.3769, 0.6839, 0.4149, 0.6699, 0.4281, 0.68, 0.3769, 0.692, 0.3717, 0.6984, 0.407, 0.6839, 0.4149, 0.6699, 0.4281, 0.6839, 0.4149, 0.6883, 0.4582, 0.6724, 0.4719, 0.6839, 0.4149, 0.6984, 0.407, 0.7047, 0.4481, 0.6883, 0.4582, 0.6724, 0.4719, 0.6883, 0.4582, 0.6931, 0.5051, 0.6759, 0.5189, 0.6883, 0.4582, 0.7047, 0.4481, 0.7106, 0.4933, 0.6931, 0.5051, 0.636, 0.5628, 0.6464, 0.5486, 0.6495, 0.5899, 0.6384, 0.5981, 0.6464, 0.5486, 0.66, 0.5336, 0.6639, 0.5793, 0.6495, 0.5899, 0.66, 0.5336, 0.6759, 0.5189, 0.6804, 0.5671, 0.6639, 0.5793, 0.6759, 0.5189, 0.6931, 0.5051, 0.6981, 0.554, 0.6804, 0.5671, 0.6931, 0.5051, 0.7106, 0.4933, 0.7159, 0.5409, 0.6981, 0.554, 0.7106, 0.4933, 0.7271, 0.4841, 0.7324, 0.5286, 0.7159, 0.5409, 0.7271, 0.4841, 0.7416, 0.4782, 0.7467, 0.5181, 0.7324, 0.5286, 0.7416, 0.4782, 0.7532, 0.4761, 0.7579, 0.5098, 0.7467, 0.5181, 0.6384, 0.5981, 0.6495, 0.5899, 0.6547, 0.6298, 0.6431, 0.6318, 0.6495, 0.5899, 0.6639, 0.5793, 0.6692, 0.6239, 0.6547, 0.6298, 0.6639, 0.5793, 0.6804, 0.5671, 0.6857, 0.6147, 0.6692, 0.6239, 0.6804, 0.5671, 0.6981, 0.554, 0.7031, 0.6028, 0.6857, 0.6147, 0.6981, 0.554, 0.7159, 0.5409, 0.7204, 0.5891, 0.7031, 0.6028, 0.7159, 0.5409, 0.7324, 0.5286, 0.7363, 0.5743, 0.7204, 0.5891, 0.7324, 0.5286, 0.7467, 0.5181, 0.7499, 0.5594, 0.7363, 0.5743, 0.7467, 0.5181, 0.7579, 0.5098, 0.7603, 0.5452, 0.7499, 0.5594, 0.6857, 0.6147, 0.7031, 0.6028, 0.7079, 0.6498, 0.6916, 0.6599, 0.7031, 0.6028, 0.7204, 0.5891, 0.7239, 0.636, 0.7079, 0.6498, 0.6916, 0.6599, 0.7079, 0.6498, 0.7124, 0.6931, 0.6979, 0.701, 0.7079, 0.6498, 0.7239, 0.636, 0.7263, 0.6799, 0.7124, 0.6931, 0.6979, 0.701, 0.7124, 0.6931, 0.7163, 0.7311, 0.7043, 0.7363, 0.7124, 0.6931, 0.7263, 0.6799, 0.7276, 0.719, 0.7163, 0.7311, 0.6724, 0.4719, 0.6699, 0.4281, 0.6699, 0.4281, 0.6724, 0.4719, 0.7734, 0.7206, 0.7734, 0.6855, 0.7734, 0.6855, 0.7734, 0.7206, 0.7499, 0.5594, 0.7363, 0.5743, 0.7363, 0.5743, 0.7499, 0.5594, 0.6464, 0.5486, 0.66, 0.5336, 0.66, 0.5336, 0.6464, 0.5486])
me_cylinder_002.materials.append(mat_material_002)
me_cylinder_002.update()
me_cube = bpy.data.meshes.new('Cube')
me_cube.from_pydata([(-1.0, -1.0, -1.0), (-1.0, -1.0, 1.0), (-1.0, 1.0, -1.0), (-1.0, 1.0, 1.0), (1.0, -1.0, -1.0), (1.0, -1.0, 1.0), (1.0, 1.0, -1.0), (1.0, 1.0, 1.0)], [], [(0, 1, 3, 2), (2, 3, 7, 6), (6, 7, 5, 4), (4, 5, 1, 0), (2, 6, 4, 0), (7, 3, 1, 5)])
_uv = me_cube.uv_layers.new(name='UVMap')
_uv.uv.foreach_set('vector', [0.375, 0.0, 0.625, 0.0, 0.625, 0.25, 0.375, 0.25, 0.375, 0.25, 0.625, 0.25, 0.625, 0.5, 0.375, 0.5, 0.375, 0.5, 0.625, 0.5, 0.625, 0.75, 0.375, 0.75, 0.375, 0.75, 0.625, 0.75, 0.625, 1.0, 0.375, 1.0, 0.125, 0.5, 0.375, 0.5, 0.375, 0.75, 0.125, 0.75, 0.625, 0.5, 0.875, 0.5, 0.875, 0.75, 0.625, 0.75])
me_cube.materials.append(mat_material_002)
me_cube.update()
me_plane = bpy.data.meshes.new('Plane')
me_plane.from_pydata([(-0.9249, 4.104, 0.0), (0.9249, 4.104, 0.0), (-0.9249, 9.849, 0.0), (0.9249, 9.849, 0.0)], [], [(0, 1, 3, 2)])
_uv = me_plane.uv_layers.new(name='UVMap')
_uv.uv.foreach_set('vector', [0.0, 0.0, 1.0, 0.0, 1.0, 1.0, 0.0, 1.0])
me_plane.update()
me_cylinder_001 = bpy.data.meshes.new('Cylinder.001')
me_cylinder_001.from_pydata([(0.0, 1.0, -1.0), (0.0, 1.0, 1.0), (0.1951, 0.9808, -1.0), (0.1951, 0.9808, 1.0), (0.3827, 0.9239, -1.0), (0.3827, 0.9239, 1.0), (0.5556, 0.8315, -1.0), (0.5556, 0.8315, 1.0), (0.7071, 0.7071, -1.0), (0.7071, 0.7071, 1.0), (0.8315, 0.5556, -1.0), (0.8315, 0.5556, 1.0), (0.9239, 0.3827, -1.0), (0.9239, 0.3827, 1.0), (0.9808, 0.1951, -1.0), (0.9808, 0.1951, 1.0), (1.0, 0.0, -1.0), (1.0, 0.0, 1.0), (0.9808, -0.1951, -1.0), (0.9808, -0.1951, 1.0), (0.9239, -0.3827, -1.0), (0.9239, -0.3827, 1.0), (0.8315, -0.5556, -1.0), (0.8315, -0.5556, 1.0), (0.7071, -0.7071, -1.0), (0.7071, -0.7071, 1.0), (0.5556, -0.8315, -1.0), (0.5556, -0.8315, 1.0), (0.3827, -0.9239, -1.0), (0.3827, -0.9239, 1.0), (0.1951, -0.9808, -1.0), (0.1951, -0.9808, 1.0), (0.0, -1.0, -1.0), (0.0, -1.0, 1.0), (-0.1951, -0.9808, -1.0), (-0.1951, -0.9808, 1.0), (-0.3827, -0.9239, -1.0), (-0.3827, -0.9239, 1.0), (-0.5556, -0.8315, -1.0), (-0.5556, -0.8315, 1.0), (-0.7071, -0.7071, -1.0), (-0.7071, -0.7071, 1.0), (-0.8315, -0.5556, -1.0), (-0.8315, -0.5556, 1.0), (-0.9239, -0.3827, -1.0), (-0.9239, -0.3827, 1.0), (-0.9808, -0.1951, -1.0), (-0.9808, -0.1951, 1.0), (-1.0, 0.0, -1.0), (-1.0, 0.0, 1.0), (-0.9808, 0.1951, -1.0), (-0.9808, 0.1951, 1.0), (-0.9239, 0.3827, -1.0), (-0.9239, 0.3827, 1.0), (-0.8315, 0.5556, -1.0), (-0.8315, 0.5556, 1.0), (-0.7071, 0.7071, -1.0), (-0.7071, 0.7071, 1.0), (-0.5556, 0.8315, -1.0), (-0.5556, 0.8315, 1.0), (-0.3827, 0.9239, -1.0), (-0.3827, 0.9239, 1.0), (-0.1951, 0.9808, -1.0), (-0.1951, 0.9808, 1.0), (6.131e-08, 1.915, 1.052), (0.3737, 1.879, 1.052), (0.733, 1.77, 1.052), (1.064, 1.593, 1.052), (1.354, 1.354, 1.052), (1.593, 1.064, 1.052), (1.77, 0.733, 1.052), (1.879, 0.3737, 1.052), (1.915, -1.691e-08, 1.052), (1.879, -0.3737, 1.052), (1.77, -0.733, 1.052), (1.593, -1.064, 1.052), (1.354, -1.354, 1.052), (1.064, -1.593, 1.052), (0.733, -1.77, 1.052), (0.3737, -1.879, 1.052), (6.131e-08, -1.915, 1.052), (-0.3737, -1.879, 1.052), (-0.733, -1.77, 1.052), (-1.064, -1.593, 1.052), (-1.354, -1.354, 1.052), (-1.593, -1.064, 1.052), (-1.77, -0.733, 1.052), (-1.879, -0.3737, 1.052), (-1.915, -1.691e-08, 1.052), (-1.879, 0.3737, 1.052), (-1.77, 0.733, 1.052), (-1.593, 1.064, 1.052), (-1.354, 1.354, 1.052), (-1.064, 1.593, 1.052), (-0.733, 1.77, 1.052), (-0.3737, 1.879, 1.052), (1.891e-08, 1.915, 1.23), (0.3737, 1.879, 1.23), (0.733, 1.77, 1.23), (1.064, 1.593, 1.23), (1.354, 1.354, 1.23), (1.593, 1.064, 1.23), (1.77, 0.733, 1.23), (1.879, 0.3737, 1.23), (1.915, -1.691e-08, 1.23), (1.879, -0.3737, 1.23), (1.77, -0.733, 1.23), (1.593, -1.064, 1.23), (1.354, -1.354, 1.23), (1.064, -1.593, 1.23), (0.733, -1.77, 1.23), (0.3737, -1.879, 1.23), (1.891e-08, -1.915, 1.23), (-0.3737, -1.879, 1.23), (-0.733, -1.77, 1.23), (-1.064, -1.593, 1.23), (-1.354, -1.354, 1.23), (-1.593, -1.064, 1.23), (-1.77, -0.733, 1.23), (-1.879, -0.3737, 1.23), (-1.915, -1.691e-08, 1.23), (-1.879, 0.3737, 1.23), (-1.77, 0.733, 1.23), (-1.593, 1.064, 1.23), (-1.354, 1.354, 1.23), (-1.064, 1.593, 1.23), (-0.733, 1.77, 1.23), (-0.3737, 1.879, 1.23), (6.049e-09, 0.9807, 1.23), (0.1913, 0.9618, 1.23), (0.3753, 0.906, 1.23), (0.5448, 0.8154, 1.23), (0.6935, 0.6935, 1.23), (0.8154, 0.5448, 1.23), (0.906, 0.3753, 1.23), (0.9618, 0.1913, 1.23), (0.9807, -2.684e-08, 1.23), (0.9618, -0.1913, 1.23), (0.906, -0.3753, 1.23), (0.8154, -0.5448, 1.23), (0.6935, -0.6935, 1.23), (0.5448, -0.8154, 1.23), (0.3753, -0.906, 1.23), (0.1913, -0.9618, 1.23), (6.049e-09, -0.9807, 1.23), (-0.1913, -0.9618, 1.23), (-0.3753, -0.906, 1.23), (-0.5448, -0.8154, 1.23), (-0.6935, -0.6935, 1.23), (-0.8154, -0.5448, 1.23), (-0.906, -0.3753, 1.23), (-0.9618, -0.1913, 1.23), (-0.9807, -2.684e-08, 1.23), (-0.9618, 0.1913, 1.23), (-0.906, 0.3753, 1.23), (-0.8154, 0.5448, 1.23), (-0.6935, 0.6935, 1.23), (-0.5448, 0.8154, 1.23), (-0.3753, 0.906, 1.23), (-0.1913, 0.9618, 1.23), (5.516e-07, 0.7068, 1.188), (0.1379, 0.6933, 1.188), (0.2705, 0.653, 1.188), (0.5448, 0.8154, 1.188), (0.6935, 0.6935, 1.188), (0.8154, 0.5448, 1.188), (0.906, 0.3753, 1.188), (0.9618, 0.1913, 1.188), (0.7068, 3.262e-08, 1.188), (0.6933, -0.1379, 1.188), (0.653, -0.2705, 1.188), (0.8154, -0.5448, 1.188), (0.6935, -0.6935, 1.188), (0.5448, -0.8154, 1.188), (0.3753, -0.906, 1.188), (0.1913, -0.9618, 1.188), (5.223e-07, -0.7068, 1.188), (-0.1379, -0.6933, 1.188), (-0.2705, -0.653, 1.188), (-0.5448, -0.8154, 1.188), (-0.6935, -0.6935, 1.188), (-0.8154, -0.5448, 1.188), (-0.906, -0.3753, 1.188), (-0.9618, -0.1913, 1.188), (-0.7068, 6.184e-08, 1.188), (-0.6933, 0.1379, 1.188), (-0.653, 0.2705, 1.188), (-0.8154, 0.5448, 1.188), (-0.6935, 0.6935, 1.188), (-0.5448, 0.8154, 1.188), (-0.3753, 0.906, 1.188), (-0.1913, 0.9618, 1.188), (-0.5011, 0.7649, 1.188), (-0.2899, 0.8043, 1.188), (-0.04914, 0.5841, 1.188), (0.2689, 0.5208, 1.188), (0.5757, 0.6322, 1.188), (0.7556, 0.5149, 1.188), (-0.6094, 0.5851, 1.188), (-0.3806, 0.6, 1.188), (-0.09928, 0.4244, 1.188), (0.2541, 0.3541, 1.188), (0.5812, 0.4086, 1.188), (0.787, 0.3073, 1.188), (-0.5014, 0.2714, 1.188), (-0.3307, 0.2606, 1.188), (-0.1476, 0.2384, 1.188), (0.2276, 0.1637, 1.188), (0.4053, 0.1142, 1.188), (0.5671, 0.05888, 1.188), (-0.5671, -0.05888, 1.188), (-0.4053, -0.1142, 1.188), (-0.2276, -0.1637, 1.188), (0.1476, -0.2384, 1.188), (0.3307, -0.2606, 1.188), (0.5014, -0.2714, 1.188), (-0.787, -0.3073, 1.188), (-0.5812, -0.4086, 1.188), (-0.2541, -0.3541, 1.188), (0.09929, -0.4244, 1.188), (0.3806, -0.6, 1.188), (0.6094, -0.5851, 1.188), (-0.7556, -0.5149, 1.188), (-0.5757, -0.6322, 1.188), (-0.2689, -0.5208, 1.188), (0.04914, -0.5841, 1.188), (0.2899, -0.8043, 1.188), (0.5011, -0.7649, 1.188), (5.516e-07, 0.7068, 1.167), (0.1379, 0.6933, 1.167), (0.2705, 0.653, 1.167), (0.7068, 3.262e-08, 1.167), (0.6933, -0.1379, 1.167), (0.653, -0.2705, 1.167), (5.223e-07, -0.7068, 1.167), (-0.1379, -0.6933, 1.167), (-0.2705, -0.653, 1.167), (-0.7068, 6.184e-08, 1.167), (-0.6933, 0.1379, 1.167), (-0.653, 0.2705, 1.167), (-0.04914, 0.5841, 1.167), (0.1122, 0.5642, 1.167), (0.2689, 0.5208, 1.167), (-0.09928, 0.4244, 1.167), (0.07916, 0.398, 1.167), (0.2541, 0.3541, 1.167), (-0.5014, 0.2714, 1.167), (-0.3307, 0.2606, 1.167), (-0.1476, 0.2384, 1.167), (0.04091, 0.2057, 1.167), (0.2276, 0.1637, 1.167), (0.4053, 0.1142, 1.167), (0.5671, 0.05888, 1.167), (-0.5447, 0.1083, 1.167), (-0.3752, 0.07463, 1.167), (-0.1913, 0.03805, 1.167), (5.944e-07, 1.287e-08, 1.167), (0.1913, -0.03805, 1.167), (0.3752, -0.07463, 1.167), (0.5447, -0.1083, 1.167), (-0.5671, -0.05888, 1.167), (-0.4053, -0.1142, 1.167), (-0.2276, -0.1637, 1.167), (-0.04091, -0.2057, 1.167), (0.1476, -0.2384, 1.167), (0.3307, -0.2606, 1.167), (0.5014, -0.2714, 1.167), (-0.2541, -0.3541, 1.167), (-0.07916, -0.398, 1.167), (0.09929, -0.4244, 1.167), (-0.2689, -0.5208, 1.167), (-0.1122, -0.5642, 1.167), (0.04914, -0.5841, 1.167)], [], [(0, 1, 3, 2), (2, 3, 5, 4), (4, 5, 7, 6), (6, 7, 9, 8), (8, 9, 11, 10), (10, 11, 13, 12), (12, 13, 15, 14), (14, 15, 17, 16), (16, 17, 19, 18), (18, 19, 21, 20), (20, 21, 23, 22), (22, 23, 25, 24), (24, 25, 27, 26), (26, 27, 29, 28), (28, 29, 31, 30), (30, 31, 33, 32), (32, 33, 35, 34), (34, 35, 37, 36), (36, 37, 39, 38), (38, 39, 41, 40), (40, 41, 43, 42), (42, 43, 45, 44), (44, 45, 47, 46), (46, 47, 49, 48), (48, 49, 51, 50), (50, 51, 53, 52), (52, 53, 55, 54), (54, 55, 57, 56), (56, 57, 59, 58), (58, 59, 61, 60), (15, 13, 70, 71), (60, 61, 63, 62), (62, 63, 1, 0), (0, 2, 4, 6, 8, 10, 12, 14, 16, 18, 20, 22, 24, 26, 28, 30, 32, 34, 36, 38, 40, 42, 44, 46, 48, 50, 52, 54, 56, 58, 60, 62), (69, 68, 100, 101), (33, 31, 79, 80), (51, 49, 88, 89), (7, 5, 66, 67), (25, 23, 75, 76), (43, 41, 84, 85), (61, 59, 93, 94), (17, 15, 71, 72), (35, 33, 80, 81), (53, 51, 89, 90), (9, 7, 67, 68), (27, 25, 76, 77), (45, 43, 85, 86), (63, 61, 94, 95), (19, 17, 72, 73), (37, 35, 81, 82), (55, 53, 90, 91), (11, 9, 68, 69), (29, 27, 77, 78), (47, 45, 86, 87), (3, 1, 64, 65), (1, 63, 95, 64), (21, 19, 73, 74), (39, 37, 82, 83), (57, 55, 91, 92), (13, 11, 69, 70), (31, 29, 78, 79), (49, 47, 87, 88), (5, 3, 65, 66), (23, 21, 74, 75), (41, 39, 83, 84), (59, 57, 92, 93), (104, 103, 135, 136), (64, 95, 127, 96), (83, 82, 114, 115), (70, 69, 101, 102), (84, 83, 115, 116), (71, 70, 102, 103), (85, 84, 116, 117), (72, 71, 103, 104), (86, 85, 117, 118), (73, 72, 104, 105), (87, 86, 118, 119), (74, 73, 105, 106), (88, 87, 119, 120), (75, 74, 106, 107), (89, 88, 120, 121), (76, 75, 107, 108), (90, 89, 121, 122), (77, 76, 108, 109), (91, 90, 122, 123), (78, 77, 109, 110), (65, 64, 96, 97), (92, 91, 123, 124), (79, 78, 110, 111), (66, 65, 97, 98), (93, 92, 124, 125), (80, 79, 111, 112), (67, 66, 98, 99), (94, 93, 125, 126), (81, 80, 112, 113), (68, 67, 99, 100), (95, 94, 126, 127), (82, 81, 113, 114), (118, 117, 149, 150), (105, 104, 136, 137), (119, 118, 150, 151), (106, 105, 137, 138), (120, 119, 151, 152), (107, 106, 138, 139), (121, 120, 152, 153), (108, 107, 139, 140), (122, 121, 153, 154), (109, 108, 140, 141), (123, 122, 154, 155), (110, 109, 141, 142), (97, 96, 128, 129), (124, 123, 155, 156), (111, 110, 142, 143), (98, 97, 129, 130), (125, 124, 156, 157), (112, 111, 143, 144), (99, 98, 130, 131), (126, 125, 157, 158), (113, 112, 144, 145), (100, 99, 131, 132), (127, 126, 158, 159), (114, 113, 145, 146), (101, 100, 132, 133), (96, 127, 159, 128), (115, 114, 146, 147), (102, 101, 133, 134), (116, 115, 147, 148), (103, 102, 134, 135), (117, 116, 148, 149), (139, 138, 170, 171), (153, 152, 184, 185), (140, 139, 171, 172), (154, 153, 185, 186), (141, 140, 172, 173), (155, 154, 186, 187), (142, 141, 173, 174), (129, 128, 160, 161), (156, 155, 187, 188), (143, 142, 174, 175), (130, 129, 161, 162), (157, 156, 188, 189), (144, 143, 175, 176), (131, 130, 162, 163), (158, 157, 189, 190), (145, 144, 176, 177), (132, 131, 163, 164), (159, 158, 190, 191), (146, 145, 177, 178), (133, 132, 164, 165), (128, 159, 191, 160), (147, 146, 178, 179), (134, 133, 165, 166), (148, 147, 179, 180), (135, 134, 166, 167), (149, 148, 180, 181), (136, 135, 167, 168), (150, 149, 181, 182), (137, 136, 168, 169), (151, 150, 182, 183), (138, 137, 169, 170), (152, 151, 183, 184), (189, 188, 192, 190), (188, 187, 198, 192), (187, 186, 204, 198), (160, 194, 240, 228), (214, 215, 266, 265), (184, 183, 216, 210), (183, 182, 222, 216), (182, 181, 180, 222), (190, 192, 193, 191), (192, 198, 199, 193), (198, 204, 205, 199), (219, 213, 264, 269), (162, 161, 229, 230), (210, 216, 217, 211), (216, 222, 223, 217), (222, 180, 179, 223), (191, 193, 194, 160), (193, 199, 200, 194), (199, 205, 206, 200), (204, 186, 239, 246), (224, 178, 236, 270), (211, 217, 218, 212), (217, 223, 224, 218), (223, 179, 178, 224), (161, 160, 228, 229), (218, 224, 270, 267), (213, 214, 265, 264), (215, 170, 233, 266), (186, 185, 238, 239), (212, 218, 267, 262), (185, 184, 237, 238), (209, 208, 251, 252), (168, 209, 252, 231), (208, 207, 250, 251), (170, 169, 232, 233), (207, 201, 245, 250), (211, 212, 262, 261), (169, 168, 231, 232), (210, 211, 261, 260), (201, 195, 242, 245), (162, 195, 196, 163), (195, 201, 202, 196), (201, 207, 208, 202), (200, 206, 248, 243), (184, 210, 260, 237), (213, 219, 220, 214), (219, 225, 226, 220), (225, 176, 175, 226), (163, 196, 197, 164), (196, 202, 203, 197), (202, 208, 209, 203), (195, 162, 230, 242), (206, 205, 247, 248), (214, 220, 221, 215), (220, 226, 227, 221), (226, 175, 174, 227), (164, 197, 166, 165), (197, 203, 167, 166), (203, 209, 168, 167), (176, 225, 272, 234), (178, 177, 235, 236), (215, 221, 171, 170), (221, 227, 172, 171), (227, 174, 173, 172), (239, 238, 253, 246), (238, 237, 260, 253), (246, 253, 254, 247), (253, 260, 261, 254), (247, 254, 255, 248), (254, 261, 262, 255), (228, 240, 241, 229), (240, 243, 244, 241), (243, 248, 249, 244), (248, 255, 256, 249), (255, 262, 263, 256), (262, 267, 268, 263), (267, 270, 271, 268), (270, 236, 235, 271), (229, 241, 242, 230), (241, 244, 245, 242), (244, 249, 250, 245), (249, 256, 257, 250), (256, 263, 264, 257), (263, 268, 269, 264), (268, 271, 272, 269), (271, 235, 234, 272), (250, 257, 258, 251), (257, 264, 265, 258), (251, 258, 259, 252), (258, 265, 266, 259), (252, 259, 232, 231), (259, 266, 233, 232), (205, 204, 246, 247), (177, 176, 234, 235), (225, 219, 269, 272), (194, 200, 243, 240)])
me_cylinder_001.polygons.foreach_set('use_smooth', [True] * 257)
_uv = me_cylinder_001.uv_layers.new(name='UVMap')
_uv.uv.foreach_set('vector', [0.5866, 0.9722, 0.5866, 0.712, 0.6041, 0.712, 0.6041, 0.9722, 0.6041, 0.9722, 0.6041, 0.712, 0.6205, 0.712, 0.6205, 0.9722, 0.6205, 0.9722, 0.6205, 0.712, 0.6354, 0.712, 0.6354, 0.9722, 0.2777, 1.0, 0.1508, 1.0, 0.1508, 0.9742, 0.2777, 0.9742, 0.2777, 0.9742, 0.1508, 0.9742, 0.1508, 0.9438, 0.2777, 0.9438, 0.2777, 0.9438, 0.1508, 0.9438, 0.1508, 0.9101, 0.2777, 0.9101, 0.2777, 0.9101, 0.1508, 0.9101, 0.1508, 0.8742, 0.2777, 0.8742, 0.2777, 0.8742, 0.1508, 0.8742, 0.1508, 0.8377, 0.2777, 0.8377, 0.2777, 0.8377, 0.1508, 0.8377, 0.1508, 0.8019, 0.2777, 0.8019, 0.2777, 0.8019, 0.1508, 0.8019, 0.1508, 0.7682, 0.2777, 0.7682, 0.2777, 0.7682, 0.1508, 0.7682, 0.1508, 0.7378, 0.2777, 0.7378, 0.2777, 0.7378, 0.1508, 0.7378, 0.1508, 0.712, 0.2777, 0.712, 0.4047, 1.0, 0.2777, 1.0, 0.2777, 0.9742, 0.4047, 0.9742, 0.4047, 0.9742, 0.2777, 0.9742, 0.2777, 0.9438, 0.4047, 0.9438, 0.4047, 0.9438, 0.2777, 0.9438, 0.2777, 0.9101, 0.4047, 0.9101, 0.4047, 0.9101, 0.2777, 0.9101, 0.2777, 0.8742, 0.4047, 0.8742, 0.4047, 0.8742, 0.2777, 0.8742, 0.2777, 0.8377, 0.4047, 0.8377, 0.4047, 0.8377, 0.2777, 0.8377, 0.2777, 0.8019, 0.4047, 0.8019, 0.4047, 0.8019, 0.2777, 0.8019, 0.2777, 0.7682, 0.4047, 0.7682, 0.4047, 0.7682, 0.2777, 0.7682, 0.2777, 0.7378, 0.4047, 0.7378, 0.4047, 0.7378, 0.2777, 0.7378, 0.2777, 0.712, 0.4047, 0.712, 0.4047, 0.9722, 0.4047, 0.712, 0.4195, 0.712, 0.4195, 0.9722, 0.4195, 0.9722, 0.4195, 0.712, 0.436, 0.712, 0.436, 0.9722, 0.436, 0.9722, 0.436, 0.712, 0.4535, 0.712, 0.4535, 0.9722, 0.4535, 0.9722, 0.4535, 0.712, 0.4713, 0.712, 0.4713, 0.9722, 0.4713, 0.9722, 0.4713, 0.712, 0.4888, 0.712, 0.4888, 0.9722, 0.4888, 0.9722, 0.4888, 0.712, 0.5052, 0.712, 0.5052, 0.9722, 0.5052, 0.9722, 0.5052, 0.712, 0.52, 0.712, 0.52, 0.9722, 0.52, 0.9722, 0.52, 0.712, 0.5349, 0.712, 0.5349, 0.9722, 0.5349, 0.9722, 0.5349, 0.712, 0.5513, 0.712, 0.5513, 0.9722, 0.2536, 0.1754, 0.2421, 0.1877, 0.2146, 0.03364, 0.2367, 0.01018, 0.5513, 0.9722, 0.5513, 0.712, 0.5688, 0.712, 0.5688, 0.9722, 0.5688, 0.9722, 0.5688, 0.712, 0.5866, 0.712, 0.5866, 0.9722, 0.636, 0.1948, 0.636, 0.1584, 0.6385, 0.123, 0.6432, 0.09003, 0.6502, 0.06075, 0.659, 0.03629, 0.6694, 0.01757, 0.6809, 0.005314, 0.6931, -1.543e-09, 0.7056, 0.001829, 0.7178, 0.01073, 0.7294, 0.02636, 0.7397, 0.04812, 0.7486, 0.07518, 0.7555, 0.1065, 0.7603, 0.1408, 0.7627, 0.1769, 0.7627, 0.2134, 0.7603, 0.2487, 0.7555, 0.2817, 0.7486, 0.311, 0.7397, 0.3354, 0.7294, 0.3542, 0.7178, 0.3664, 0.7056, 0.3717, 0.6931, 0.3699, 0.6809, 0.361, 0.6694, 0.3454, 0.659, 0.3236, 0.6502, 0.2965, 0.6432, 0.2652, 0.6385, 0.2309, 0.7853, 0.444, 0.7853, 0.5022, 0.774, 0.5022, 0.774, 0.444, 0.3354, 0.3471, 0.333, 0.311, 0.3887, 0.2698, 0.3934, 0.3389, 0.2658, 0.54, 0.2783, 0.5418, 0.284, 0.712, 0.2601, 0.7085, 0.2159, 0.2602, 0.2112, 0.2931, 0.1554, 0.2356, 0.1646, 0.1724, 0.3124, 0.2182, 0.3021, 0.1965, 0.3295, 0.05049, 0.3494, 0.09217, 0.3124, 0.5056, 0.3213, 0.4811, 0.3663, 0.5956, 0.3494, 0.6425, 0.2159, 0.4354, 0.2229, 0.4667, 0.1778, 0.568, 0.1646, 0.508, 0.2658, 0.1701, 0.2536, 0.1754, 0.2367, 0.01018, 0.2601, 7.927e-09, 0.3354, 0.3835, 0.3354, 0.3471, 0.3934, 0.3389, 0.3934, 0.4087, 0.2536, 0.5311, 0.2658, 0.54, 0.2601, 0.7085, 0.2367, 0.6914, 0.2229, 0.2309, 0.2159, 0.2602, 0.1646, 0.1724, 0.1778, 0.1164, 0.3213, 0.2453, 0.3124, 0.2182, 0.3494, 0.09217, 0.3663, 0.144, 0.3021, 0.5243, 0.3124, 0.5056, 0.3494, 0.6425, 0.3295, 0.6783, 0.2112, 0.401, 0.2159, 0.4354, 0.1646, 0.508, 0.1554, 0.4422, 0.2783, 0.172, 0.2658, 0.1701, 0.2601, 7.927e-09, 0.284, 0.003503, 0.333, 0.4189, 0.3354, 0.3835, 0.3934, 0.4087, 0.3887, 0.4764, 0.2421, 0.5155, 0.2536, 0.5311, 0.2367, 0.6914, 0.2146, 0.6615, 0.2317, 0.2064, 0.2229, 0.2309, 0.1778, 0.1164, 0.1947, 0.0695, 0.3282, 0.2766, 0.3213, 0.2453, 0.3663, 0.144, 0.3796, 0.204, 0.2905, 0.5365, 0.3021, 0.5243, 0.3295, 0.6783, 0.3075, 0.7018, 0.2087, 0.3285, 0.2087, 0.3649, 0.1508, 0.3731, 0.1508, 0.3033, 0.2087, 0.3649, 0.2112, 0.401, 0.1554, 0.4422, 0.1508, 0.3731, 0.2905, 0.1809, 0.2783, 0.172, 0.284, 0.003503, 0.3075, 0.02055, 0.3282, 0.4518, 0.333, 0.4189, 0.3887, 0.4764, 0.3796, 0.5395, 0.2317, 0.4937, 0.2421, 0.5155, 0.2146, 0.6615, 0.1947, 0.6198, 0.2421, 0.1877, 0.2317, 0.2064, 0.1947, 0.0695, 0.2146, 0.03364, 0.333, 0.311, 0.3282, 0.2766, 0.3796, 0.204, 0.3887, 0.2698, 0.2783, 0.5418, 0.2905, 0.5365, 0.3075, 0.7018, 0.284, 0.712, 0.2112, 0.2931, 0.2087, 0.3285, 0.1508, 0.3033, 0.1554, 0.2356, 0.3021, 0.1965, 0.2905, 0.1809, 0.3075, 0.02055, 0.3295, 0.05049, 0.3213, 0.4811, 0.3282, 0.4518, 0.3796, 0.5395, 0.3663, 0.5956, 0.2229, 0.4667, 0.2317, 0.4937, 0.1947, 0.6198, 0.1778, 0.568, 0.5267, 0.712, 0.5028, 0.7085, 0.5086, 0.5365, 0.5208, 0.5383, 0.7965, 0.2409, 0.7965, 0.3108, 0.7853, 0.3108, 0.7853, 0.2409, 0.774, 0.1076, 0.774, 0.1723, 0.7627, 0.1723, 0.7627, 0.1076, 0.7853, 0.3794, 0.7853, 0.444, 0.774, 0.444, 0.774, 0.3794, 0.774, 0.04946, 0.774, 0.1076, 0.7627, 0.1076, 0.7627, 0.04946, 0.7853, 0.3108, 0.7853, 0.3794, 0.774, 0.3794, 0.774, 0.3108, 0.774, 2.981e-08, 0.774, 0.04946, 0.7627, 0.04946, 0.7627, 2.807e-08, 0.7853, 0.2409, 0.7853, 0.3108, 0.774, 0.3108, 0.774, 0.2409, 0.8078, 0.3946, 0.8078, 0.4527, 0.7965, 0.4527, 0.7965, 0.3946, 0.7853, 0.1723, 0.7853, 0.2409, 0.774, 0.2409, 0.774, 0.1723, 0.8078, 0.33, 0.8078, 0.3946, 0.7965, 0.3946, 0.7965, 0.33, 0.7853, 0.1076, 0.7853, 0.1723, 0.774, 0.1723, 0.774, 0.1076, 0.8078, 0.2613, 0.8078, 0.33, 0.7965, 0.33, 0.7965, 0.2613, 0.7853, 0.04946, 0.7853, 0.1076, 0.774, 0.1076, 0.774, 0.04946, 0.8078, 0.1914, 0.8078, 0.2613, 0.7965, 0.2613, 0.7965, 0.1914, 0.7853, -1.286e-08, 0.7853, 0.04946, 0.774, 0.04946, 0.774, -1.46e-08, 0.8078, 0.1228, 0.8078, 0.1914, 0.7965, 0.1914, 0.7965, 0.1228, 0.774, 0.5022, 0.774, 0.5517, 0.7627, 0.5517, 0.7627, 0.5022, 0.8078, 0.05816, 0.8078, 0.1228, 0.7965, 0.1228, 0.7965, 0.05816, 0.774, 0.444, 0.774, 0.5022, 0.7627, 0.5022, 0.7627, 0.444, 0.7965, 0.1723, 0.7965, 0.2409, 0.7853, 0.2409, 0.7853, 0.1723, 0.8078, 1.284e-08, 0.8078, 0.05816, 0.7965, 0.05816, 0.7965, 1.11e-08, 0.774, 0.3794, 0.774, 0.444, 0.7627, 0.444, 0.7627, 0.3794, 0.7965, 0.1076, 0.7965, 0.1723, 0.7853, 0.1723, 0.7853, 0.1076, 0.7965, 0.444, 0.7965, 0.5022, 0.7853, 0.5022, 0.7853, 0.444, 0.774, 0.3108, 0.774, 0.3794, 0.7627, 0.3794, 0.7627, 0.3108, 0.7965, 0.04946, 0.7965, 0.1076, 0.7853, 0.1076, 0.7853, 0.04946, 0.7965, 0.3794, 0.7965, 0.444, 0.7853, 0.444, 0.7853, 0.3794, 0.774, 0.2409, 0.774, 0.3108, 0.7627, 0.3108, 0.7627, 0.2409, 0.7965, -1.111e-08, 0.7965, 0.04946, 0.7853, 0.04946, 0.7853, -1.286e-08, 0.7965, 0.3108, 0.7965, 0.3794, 0.7853, 0.3794, 0.7853, 0.3108, 0.774, 0.1723, 0.774, 0.2409, 0.7627, 0.2409, 0.7627, 0.1723, 0.5501, 0.02055, 0.5722, 0.05049, 0.5441, 0.1996, 0.5328, 0.1842, 0.5501, 0.7018, 0.5267, 0.712, 0.5208, 0.5383, 0.5328, 0.533, 0.5267, 0.003503, 0.5501, 0.02055, 0.5328, 0.1842, 0.5208, 0.1755, 0.5722, 0.6783, 0.5501, 0.7018, 0.5328, 0.533, 0.5441, 0.521, 0.5028, 5.007e-09, 0.5267, 0.003503, 0.5208, 0.1755, 0.5086, 0.1737, 0.592, 0.6425, 0.5722, 0.6783, 0.5441, 0.521, 0.5543, 0.5027, 0.4793, 0.01018, 0.5028, 5.007e-09, 0.5086, 0.1737, 0.4966, 0.1789, 0.6089, 0.5956, 0.592, 0.6425, 0.5543, 0.5027, 0.563, 0.4787, 0.4572, 0.03364, 0.4793, 0.01018, 0.4966, 0.1789, 0.4853, 0.1909, 0.6222, 0.5395, 0.6089, 0.5956, 0.563, 0.4787, 0.5698, 0.45, 0.4374, 0.0695, 0.4572, 0.03364, 0.4853, 0.1909, 0.4751, 0.2093, 0.6314, 0.4764, 0.6222, 0.5395, 0.5698, 0.45, 0.5744, 0.4176, 0.398, 0.4422, 0.3934, 0.3731, 0.4526, 0.3647, 0.455, 0.4001, 0.4205, 0.1164, 0.4374, 0.0695, 0.4751, 0.2093, 0.4665, 0.2333, 0.636, 0.4087, 0.6314, 0.4764, 0.5744, 0.4176, 0.5768, 0.383, 0.4072, 0.508, 0.398, 0.4422, 0.455, 0.4001, 0.4597, 0.4338, 0.4072, 0.1724, 0.4205, 0.1164, 0.4665, 0.2333, 0.4597, 0.262, 0.636, 0.3389, 0.636, 0.4087, 0.5768, 0.383, 0.5768, 0.3472, 0.4205, 0.568, 0.4072, 0.508, 0.4597, 0.4338, 0.4665, 0.4645, 0.398, 0.2356, 0.4072, 0.1724, 0.4597, 0.262, 0.455, 0.2943, 0.6314, 0.2698, 0.636, 0.3389, 0.5768, 0.3472, 0.5744, 0.3118, 0.4374, 0.6198, 0.4205, 0.568, 0.4665, 0.4645, 0.4751, 0.4911, 0.3934, 0.3033, 0.398, 0.2356, 0.455, 0.2943, 0.4526, 0.329, 0.6222, 0.204, 0.6314, 0.2698, 0.5744, 0.3118, 0.5698, 0.2781, 0.4572, 0.6615, 0.4374, 0.6198, 0.4751, 0.4911, 0.4853, 0.5124, 0.3934, 0.3731, 0.3934, 0.3033, 0.4526, 0.329, 0.4526, 0.3647, 0.6089, 0.144, 0.6222, 0.204, 0.5698, 0.2781, 0.563, 0.2474, 0.4793, 0.6914, 0.4572, 0.6615, 0.4853, 0.5124, 0.4966, 0.5277, 0.592, 0.09217, 0.6089, 0.144, 0.563, 0.2474, 0.5543, 0.2209, 0.5028, 0.7085, 0.4793, 0.6914, 0.4966, 0.5277, 0.5086, 0.5365, 0.5722, 0.05049, 0.592, 0.09217, 0.5543, 0.2209, 0.5441, 0.1996, 0.7681, 0.7537, 0.7681, 0.7206, 0.7707, 0.7206, 0.7707, 0.7537, 0.7627, 0.7459, 0.7627, 0.7108, 0.7654, 0.7108, 0.7654, 0.7459, 0.7681, 0.7835, 0.7681, 0.7537, 0.7707, 0.7537, 0.7707, 0.7835, 0.7627, 0.779, 0.7627, 0.7459, 0.7654, 0.7459, 0.7654, 0.779, 0.7707, 0.5814, 0.7707, 0.5517, 0.7734, 0.5517, 0.7734, 0.5814, 0.7627, 0.8088, 0.7627, 0.779, 0.7654, 0.779, 0.7654, 0.8088, 0.7707, 0.6145, 0.7707, 0.5814, 0.7734, 0.5814, 0.7734, 0.6145, 0.7654, 0.7108, 0.7654, 0.675, 0.7681, 0.675, 0.7681, 0.7108, 0.7627, 0.8341, 0.7627, 0.8088, 0.7654, 0.8088, 0.7654, 0.8341, 0.7707, 0.6497, 0.7707, 0.6145, 0.7734, 0.6145, 0.7734, 0.6497, 0.7654, 0.7459, 0.7654, 0.7108, 0.7681, 0.7108, 0.7681, 0.7459, 0.7654, 0.577, 0.7654, 0.5517, 0.7681, 0.5517, 0.7681, 0.577, 0.7707, 0.6855, 0.7707, 0.6497, 0.7734, 0.6497, 0.7734, 0.6855, 0.7654, 0.779, 0.7654, 0.7459, 0.7681, 0.7459, 0.7681, 0.779, 0.7654, 0.6068, 0.7654, 0.577, 0.7681, 0.577, 0.7681, 0.6068, 0.7707, 0.7206, 0.7707, 0.6855, 0.7734, 0.6855, 0.7734, 0.7206, 0.7654, 0.8088, 0.7654, 0.779, 0.7681, 0.779, 0.7681, 0.8088, 0.7654, 0.6399, 0.7654, 0.6068, 0.7681, 0.6068, 0.7681, 0.6399, 0.7707, 0.7537, 0.7707, 0.7206, 0.7734, 0.7206, 0.7734, 0.7537, 0.7654, 0.8341, 0.7654, 0.8088, 0.7681, 0.8088, 0.7681, 0.8341, 0.7654, 0.675, 0.7654, 0.6399, 0.7681, 0.6399, 0.7681, 0.675, 0.7707, 0.7835, 0.7707, 0.7537, 0.7734, 0.7537, 0.7734, 0.7835, 0.7681, 0.5814, 0.7681, 0.5517, 0.7707, 0.5517, 0.7707, 0.5814, 0.7627, 0.577, 0.7627, 0.5517, 0.7654, 0.5517, 0.7654, 0.577, 0.7681, 0.6145, 0.7681, 0.5814, 0.7707, 0.5814, 0.7707, 0.6145, 0.7627, 0.6068, 0.7627, 0.577, 0.7654, 0.577, 0.7654, 0.6068, 0.7681, 0.6497, 0.7681, 0.6145, 0.7707, 0.6145, 0.7707, 0.6497, 0.7627, 0.6399, 0.7627, 0.6068, 0.7654, 0.6068, 0.7654, 0.6399, 0.7681, 0.6855, 0.7681, 0.6497, 0.7707, 0.6497, 0.7707, 0.6855, 0.7627, 0.675, 0.7627, 0.6399, 0.7654, 0.6399, 0.7654, 0.675, 0.7681, 0.7206, 0.7681, 0.6855, 0.7707, 0.6855, 0.7707, 0.7206, 0.7627, 0.7108, 0.7627, 0.675, 0.7654, 0.675, 0.7654, 0.7108, 0.6431, 0.46, 0.6499, 0.4313, 0.6466, 0.4677, 0.6384, 0.4923, 0.6499, 0.4313, 0.6585, 0.4073, 0.6573, 0.4459, 0.6466, 0.4677, 0.6585, 0.4073, 0.6687, 0.3889, 0.6699, 0.4281, 0.6573, 0.4459, 0.636, 0.5628, 0.6464, 0.5486, 0.6464, 0.5486, 0.636, 0.5628, 0.7239, 0.636, 0.7263, 0.6799, 0.7263, 0.6799, 0.7239, 0.636, 0.692, 0.3717, 0.7043, 0.3735, 0.7127, 0.405, 0.6984, 0.407, 0.7043, 0.3735, 0.7163, 0.3822, 0.726, 0.409, 0.7127, 0.405, 0.7163, 0.3822, 0.7276, 0.3976, 0.7377, 0.4189, 0.726, 0.409, 0.6384, 0.4923, 0.6466, 0.4677, 0.6454, 0.5073, 0.636, 0.527, 0.6466, 0.4677, 0.6573, 0.4459, 0.6578, 0.4886, 0.6454, 0.5073, 0.6573, 0.4459, 0.6699, 0.4281, 0.6724, 0.4719, 0.6578, 0.4886, 0.7363, 0.5743, 0.7204, 0.5891, 0.7204, 0.5891, 0.7363, 0.5743, 0.7681, 0.7459, 0.7681, 0.7108, 0.7681, 0.7108, 0.7681, 0.7459, 0.6984, 0.407, 0.7127, 0.405, 0.7204, 0.4423, 0.7047, 0.4481, 0.7127, 0.405, 0.726, 0.409, 0.7346, 0.4413, 0.7204, 0.4423, 0.726, 0.409, 0.7377, 0.4189, 0.7464, 0.4454, 0.7346, 0.4413, 0.636, 0.527, 0.6454, 0.5073, 0.6464, 0.5486, 0.636, 0.5628, 0.6454, 0.5073, 0.6578, 0.4886, 0.66, 0.5336, 0.6464, 0.5486, 0.6578, 0.4886, 0.6724, 0.4719, 0.6759, 0.5189, 0.66, 0.5336, 0.6699, 0.4281, 0.6687, 0.3889, 0.6687, 0.3889, 0.6699, 0.4281, 0.7416, 0.4782, 0.7532, 0.4761, 0.7532, 0.4761, 0.7416, 0.4782, 0.7047, 0.4481, 0.7204, 0.4423, 0.7271, 0.4841, 0.7106, 0.4933, 0.7204, 0.4423, 0.7346, 0.4413, 0.7416, 0.4782, 0.7271, 0.4841, 0.7346, 0.4413, 0.7464, 0.4454, 0.7532, 0.4761, 0.7416, 0.4782, 0.7681, 0.7108, 0.7681, 0.675, 0.7681, 0.675, 0.7681, 0.7108, 0.7271, 0.4841, 0.7416, 0.4782, 0.7416, 0.4782, 0.7271, 0.4841, 0.7204, 0.5891, 0.7239, 0.636, 0.7239, 0.636, 0.7204, 0.5891, 0.7263, 0.6799, 0.7276, 0.719, 0.7276, 0.719, 0.7263, 0.6799, 0.7654, 0.779, 0.7654, 0.7459, 0.7654, 0.7459, 0.7654, 0.779, 0.7106, 0.4933, 0.7271, 0.4841, 0.7271, 0.4841, 0.7106, 0.4933, 0.7654, 0.7459, 0.7654, 0.7108, 0.7654, 0.7108, 0.7654, 0.7459, 0.6979, 0.701, 0.6916, 0.6599, 0.6916, 0.6599, 0.6979, 0.701, 0.7043, 0.7363, 0.6979, 0.701, 0.6979, 0.701, 0.7043, 0.7363, 0.6916, 0.6599, 0.6857, 0.6147, 0.6857, 0.6147, 0.6916, 0.6599, 0.7707, 0.7206, 0.7707, 0.6855, 0.7707, 0.6855, 0.7707, 0.7206, 0.6857, 0.6147, 0.6692, 0.6239, 0.6692, 0.6239, 0.6857, 0.6147, 0.7047, 0.4481, 0.7106, 0.4933, 0.7106, 0.4933, 0.7047, 0.4481, 0.7707, 0.6855, 0.7707, 0.6497, 0.7707, 0.6497, 0.7707, 0.6855, 0.6984, 0.407, 0.7047, 0.4481, 0.7047, 0.4481, 0.6984, 0.407, 0.6692, 0.6239, 0.6547, 0.6298, 0.6547, 0.6298, 0.6692, 0.6239, 0.6431, 0.6318, 0.6547, 0.6298, 0.6617, 0.6666, 0.6499, 0.6625, 0.6547, 0.6298, 0.6692, 0.6239, 0.6759, 0.6657, 0.6617, 0.6666, 0.6692, 0.6239, 0.6857, 0.6147, 0.6916, 0.6599, 0.6759, 0.6657, 0.66, 0.5336, 0.6759, 0.5189, 0.6759, 0.5189, 0.66, 0.5336, 0.692, 0.3717, 0.6984, 0.407, 0.6984, 0.407, 0.692, 0.3717, 0.7204, 0.5891, 0.7363, 0.5743, 0.7385, 0.6194, 0.7239, 0.636, 0.7363, 0.5743, 0.7499, 0.5594, 0.7509, 0.6007, 0.7385, 0.6194, 0.7499, 0.5594, 0.7603, 0.5452, 0.7603, 0.581, 0.7509, 0.6007, 0.6499, 0.6625, 0.6617, 0.6666, 0.6702, 0.699, 0.6585, 0.6891, 0.6617, 0.6666, 0.6759, 0.6657, 0.6836, 0.703, 0.6702, 0.699, 0.6759, 0.6657, 0.6916, 0.6599, 0.6979, 0.701, 0.6836, 0.703, 0.6547, 0.6298, 0.6431, 0.6318, 0.6431, 0.6318, 0.6547, 0.6298, 0.6759, 0.5189, 0.6724, 0.4719, 0.6724, 0.4719, 0.6759, 0.5189, 0.7239, 0.636, 0.7385, 0.6194, 0.739, 0.662, 0.7263, 0.6799, 0.7385, 0.6194, 0.7509, 0.6007, 0.7497, 0.6403, 0.739, 0.662, 0.7509, 0.6007, 0.7603, 0.581, 0.7579, 0.6157, 0.7497, 0.6403, 0.6585, 0.6891, 0.6702, 0.699, 0.68, 0.7257, 0.6687, 0.7104, 0.6702, 0.699, 0.6836, 0.703, 0.692, 0.7345, 0.68, 0.7257, 0.6836, 0.703, 0.6979, 0.701, 0.7043, 0.7363, 0.692, 0.7345, 0.7603, 0.5452, 0.7499, 0.5594, 0.7499, 0.5594, 0.7603, 0.5452, 0.7734, 0.7537, 0.7734, 0.7206, 0.7734, 0.7206, 0.7734, 0.7537, 0.7263, 0.6799, 0.739, 0.662, 0.7377, 0.7007, 0.7276, 0.719, 0.739, 0.662, 0.7497, 0.6403, 0.7464, 0.6767, 0.7377, 0.7007, 0.7497, 0.6403, 0.7579, 0.6157, 0.7532, 0.648, 0.7464, 0.6767, 0.6687, 0.3889, 0.68, 0.3769, 0.6839, 0.4149, 0.6699, 0.4281, 0.68, 0.3769, 0.692, 0.3717, 0.6984, 0.407, 0.6839, 0.4149, 0.6699, 0.4281, 0.6839, 0.4149, 0.6883, 0.4582, 0.6724, 0.4719, 0.6839, 0.4149, 0.6984, 0.407, 0.7047, 0.4481, 0.6883, 0.4582, 0.6724, 0.4719, 0.6883, 0.4582, 0.6931, 0.5051, 0.6759, 0.5189, 0.6883, 0.4582, 0.7047, 0.4481, 0.7106, 0.4933, 0.6931, 0.5051, 0.636, 0.5628, 0.6464, 0.5486, 0.6495, 0.5899, 0.6384, 0.5981, 0.6464, 0.5486, 0.66, 0.5336, 0.6639, 0.5793, 0.6495, 0.5899, 0.66, 0.5336, 0.6759, 0.5189, 0.6804, 0.5671, 0.6639, 0.5793, 0.6759, 0.5189, 0.6931, 0.5051, 0.6981, 0.554, 0.6804, 0.5671, 0.6931, 0.5051, 0.7106, 0.4933, 0.7159, 0.5409, 0.6981, 0.554, 0.7106, 0.4933, 0.7271, 0.4841, 0.7324, 0.5286, 0.7159, 0.5409, 0.7271, 0.4841, 0.7416, 0.4782, 0.7467, 0.5181, 0.7324, 0.5286, 0.7416, 0.4782, 0.7532, 0.4761, 0.7579, 0.5098, 0.7467, 0.5181, 0.6384, 0.5981, 0.6495, 0.5899, 0.6547, 0.6298, 0.6431, 0.6318, 0.6495, 0.5899, 0.6639, 0.5793, 0.6692, 0.6239, 0.6547, 0.6298, 0.6639, 0.5793, 0.6804, 0.5671, 0.6857, 0.6147, 0.6692, 0.6239, 0.6804, 0.5671, 0.6981, 0.554, 0.7031, 0.6028, 0.6857, 0.6147, 0.6981, 0.554, 0.7159, 0.5409, 0.7204, 0.5891, 0.7031, 0.6028, 0.7159, 0.5409, 0.7324, 0.5286, 0.7363, 0.5743, 0.7204, 0.5891, 0.7324, 0.5286, 0.7467, 0.5181, 0.7499, 0.5594, 0.7363, 0.5743, 0.7467, 0.5181, 0.7579, 0.5098, 0.7603, 0.5452, 0.7499, 0.5594, 0.6857, 0.6147, 0.7031, 0.6028, 0.7079, 0.6498, 0.6916, 0.6599, 0.7031, 0.6028, 0.7204, 0.5891, 0.7239, 0.636, 0.7079, 0.6498, 0.6916, 0.6599, 0.7079, 0.6498, 0.7124, 0.6931, 0.6979, 0.701, 0.7079, 0.6498, 0.7239, 0.636, 0.7263, 0.6799, 0.7124, 0.6931, 0.6979, 0.701, 0.7124, 0.6931, 0.7163, 0.7311, 0.7043, 0.7363, 0.7124, 0.6931, 0.7263, 0.6799, 0.7276, 0.719, 0.7163, 0.7311, 0.6724, 0.4719, 0.6699, 0.4281, 0.6699, 0.4281, 0.6724, 0.4719, 0.7734, 0.7206, 0.7734, 0.6855, 0.7734, 0.6855, 0.7734, 0.7206, 0.7499, 0.5594, 0.7363, 0.5743, 0.7363, 0.5743, 0.7499, 0.5594, 0.6464, 0.5486, 0.66, 0.5336, 0.66, 0.5336, 0.6464, 0.5486])
me_cylinder_001.materials.append(mat_material_003)
me_cylinder_001.update()
me_cube_001 = bpy.data.meshes.new('Cube.001')
me_cube_001.from_pydata([(-1.0, -1.0, -1.0), (-1.0, -1.0, 1.0), (-1.0, 1.0, -1.0), (-1.0, 1.0, 1.0), (1.0, -1.0, -1.0), (1.0, -1.0, 1.0), (1.0, 1.0, -1.0), (1.0, 1.0, 1.0)], [], [(0, 1, 3, 2), (2, 3, 7, 6), (6, 7, 5, 4), (4, 5, 1, 0), (2, 6, 4, 0), (7, 3, 1, 5)])
_uv = me_cube_001.uv_layers.new(name='UVMap')
_uv.uv.foreach_set('vector', [0.375, 0.0, 0.625, 0.0, 0.625, 0.25, 0.375, 0.25, 0.375, 0.25, 0.625, 0.25, 0.625, 0.5, 0.375, 0.5, 0.375, 0.5, 0.625, 0.5, 0.625, 0.75, 0.375, 0.75, 0.375, 0.75, 0.625, 0.75, 0.625, 1.0, 0.375, 1.0, 0.125, 0.5, 0.375, 0.5, 0.375, 0.75, 0.125, 0.75, 0.625, 0.5, 0.875, 0.5, 0.875, 0.75, 0.625, 0.75])
me_cube_001.materials.append(mat_brushedmetal6)
me_cube_001.update()

# ---- objects
ob_light = bpy.data.objects.new('Light', light_light)
ob_camera_lifeisvaluable = bpy.data.objects.new('Camera_LifeIsValuable', cam_camera)
ob_screw = bpy.data.objects.new('Screw', me_cylinder_002)
ob_plate = bpy.data.objects.new('Plate', me_cube)
ob_plane = bpy.data.objects.new('Plane', me_plane)
ob_screw_001 = bpy.data.objects.new('Screw.001', me_cylinder_001)
ob_plate_001 = bpy.data.objects.new('Plate.001', me_cube_001)
_N = ng_geometry_nodes.nodes; _L = ng_geometry_nodes.links
n0 = _N.new('NodeGroupInput'); n0.name = 'Group Input'; n0.location = (-340, 0)
n1 = _N.new('NodeGroupOutput'); n1.name = 'Group Output'; n1.location = (453, -5)
n2 = _N.new('GeometryNodeJoinGeometry'); n2.name = 'Join Geometry'; n2.location = (222, -28)
n3 = _N.new('GeometryNodeInstanceOnPoints'); n3.name = 'Instance on Points'; n3.location = (24, -122)
n3.inputs[6].default_value = (0.1, 0.1, 0.1)
n4 = _N.new('GeometryNodeObjectInfo'); n4.name = 'Object Info'; n4.location = (-470, -360)
n4.transform_space = 'RELATIVE'
n4.inputs[0].default_value = ob_screw
n5 = _N.new('GeometryNodeMeshGrid'); n5.name = 'Grid'; n5.location = (-829, -153)
n5.inputs[0].default_value = 1.5
n5.inputs[1].default_value = 1.8
n5.inputs[2].default_value = 2
n5.inputs[3].default_value = 2
n6 = _N.new('GeometryNodeTransform'); n6.name = 'Transform Geometry'; n6.location = (-263, -359)
n6.inputs[1].default_value = (0.0, 0.0, -41.0)
n7 = _N.new('GeometryNodeTransform'); n7.name = 'Transform Geometry.001'; n7.location = (-649, -130)
n7.inputs[1].default_value = (0.0, -0.15, 5.4)
_L.new(n2.outputs[0], n1.inputs[0])
_L.new(n0.outputs[0], n2.inputs[0])
_L.new(n6.outputs[0], n3.inputs[2])
_L.new(n7.outputs[0], n3.inputs[0])
_L.new(n3.outputs[0], n2.inputs[0])
_L.new(n4.outputs[4], n6.inputs[0])
_L.new(n5.outputs[0], n7.inputs[0])
n1.is_active_output = True
_N = ng_geometry_nodes_001.nodes; _L = ng_geometry_nodes_001.links
n0 = _N.new('NodeGroupInput'); n0.name = 'Group Input'; n0.location = (-522, -18)
n1 = _N.new('NodeGroupOutput'); n1.name = 'Group Output'; n1.location = (200, 0)
n2 = _N.new('GeometryNodeSubdivideMesh'); n2.name = 'Subdivide Mesh'; n2.location = (-269, 10)
n2.inputs[1].default_value = 2
n3 = _N.new('GeometryNodeInstanceOnPoints'); n3.name = 'Instance on Points'; n3.location = (-2, 36)
n4 = _N.new('GeometryNodeObjectInfo'); n4.name = 'Object Info'; n4.location = (-358, -205)
n4.transform_space = 'RELATIVE'
n4.inputs[0].default_value = ob_plate
_L.new(n3.outputs[0], n1.inputs[0])
_L.new(n0.outputs[0], n2.inputs[0])
_L.new(n2.outputs[0], n3.inputs[0])
_L.new(n4.outputs[4], n3.inputs[2])
n1.is_active_output = True
_N = ng_geometry_nodes_002.nodes; _L = ng_geometry_nodes_002.links
n0 = _N.new('NodeGroupInput'); n0.name = 'Group Input'; n0.location = (-340, 0)
n1 = _N.new('NodeGroupOutput'); n1.name = 'Group Output'; n1.location = (453, -5)
n2 = _N.new('GeometryNodeJoinGeometry'); n2.name = 'Join Geometry'; n2.location = (222, -28)
n3 = _N.new('GeometryNodeInstanceOnPoints'); n3.name = 'Instance on Points'; n3.location = (24, -122)
n3.inputs[6].default_value = (0.1, 0.1, 0.1)
n4 = _N.new('GeometryNodeObjectInfo'); n4.name = 'Object Info'; n4.location = (-470, -360)
n4.transform_space = 'RELATIVE'
n4.inputs[0].default_value = ob_screw_001
n5 = _N.new('GeometryNodeMeshGrid'); n5.name = 'Grid'; n5.location = (-829, -153)
n5.inputs[0].default_value = 1.5
n5.inputs[1].default_value = 1.8
n5.inputs[2].default_value = 2
n5.inputs[3].default_value = 2
n6 = _N.new('GeometryNodeTransform'); n6.name = 'Transform Geometry'; n6.location = (-263, -359)
n6.inputs[1].default_value = (0.0, 0.0, -41.0)
n7 = _N.new('GeometryNodeTransform'); n7.name = 'Transform Geometry.001'; n7.location = (-649, -130)
n7.inputs[1].default_value = (0.0, -0.15, 5.4)
_L.new(n2.outputs[0], n1.inputs[0])
_L.new(n0.outputs[0], n2.inputs[0])
_L.new(n6.outputs[0], n3.inputs[2])
_L.new(n7.outputs[0], n3.inputs[0])
_L.new(n3.outputs[0], n2.inputs[0])
_L.new(n4.outputs[4], n6.inputs[0])
_L.new(n5.outputs[0], n7.inputs[0])
n1.is_active_output = True

# ---- transforms, parenting, visibility, modifiers, constraints
ob_light.location = (4.076, 1.005, 5.904)
ob_light.rotation_euler = (0.6503, 0.05522, 1.866)
ob_light.lock_rotations_4d = False
ob_light.empty_display_type = 'ARROWS'
ob_light.color = (0.0, 0.0, 0.0, 0.0)
ob_light.lineart.crease_threshold = 0.0
ob_camera_lifeisvaluable.location = (7.359, -6.926, 4.958)
ob_camera_lifeisvaluable.rotation_euler = (1.109, 0.0, 0.8149)
ob_camera_lifeisvaluable.lock_rotations_4d = False
ob_camera_lifeisvaluable.empty_display_type = 'ARROWS'
ob_camera_lifeisvaluable.color = (0.0, 0.0, 0.0, 0.0)
ob_camera_lifeisvaluable.display_type = 'WIRE'
ob_camera_lifeisvaluable.lineart.crease_threshold = 0.0
ob_screw.location = (0.2375, 2.708, -0.00355)
ob_screw.rotation_euler = (0.0, -0.0, 1.336)
ob_screw.scale = (0.2763, 0.2763, 1.871)
_m = ob_screw.modifiers.new('Subdivision', 'SUBSURF')
_m.subdivision_type = 'SIMPLE'
_m.levels = 4
_m.render_levels = 4
ob_plate.location = (0.0, -2.404, 0.0)
ob_plate.scale = (1.0, 3.082, -0.08887)
_m = ob_plate.modifiers.new('GeometryNodes', 'NODES')
_m.node_group = ng_geometry_nodes
ob_plane.location = (0.0, 19.26, 0.0)
ob_plane.scale = (4.223, 4.223, 4.223)
_m = ob_plane.modifiers.new('GeometryNodes', 'NODES')
_m.node_group = ng_geometry_nodes_001
ob_screw_001.location = (4.28, 2.708, 0.2719)
ob_screw_001.rotation_euler = (0.0, -0.0, 1.336)
ob_screw_001.scale = (0.2763, 0.2763, 1.871)
_m = ob_screw_001.modifiers.new('Subdivision', 'SUBSURF')
_m.subdivision_type = 'SIMPLE'
_m.levels = 4
_m.render_levels = 4
ob_plate_001.location = (4.043, -2.404, 0.2754)
ob_plate_001.scale = (1.0, 3.082, -0.08887)
_m = ob_plate_001.modifiers.new('GeometryNodes', 'NODES')
_m.node_group = ng_geometry_nodes_002

# ---- collection membership
col_collection.objects.link(ob_light)
col_collection.objects.link(ob_camera_lifeisvaluable)
col_collection.objects.link(ob_screw)
col_collection.objects.link(ob_plate)
col_collection.objects.link(ob_plane)
col_collection.objects.link(ob_screw_001)
col_collection.objects.link(ob_plate_001)

# ---- scene / render settings (as saved in the file)
scene.camera = ob_camera_lifeisvaluable
scene.frame_start = 1; scene.frame_end = 250; scene.frame_set(1)
scene.render.engine = 'BLENDER_EEVEE_NEXT'
scene.render.image_settings.file_format = 'FFMPEG'
scene.render.image_settings.color_mode = 'RGB'
scene.eevee.use_raytracing = True
bpy.context.view_layer.update()
